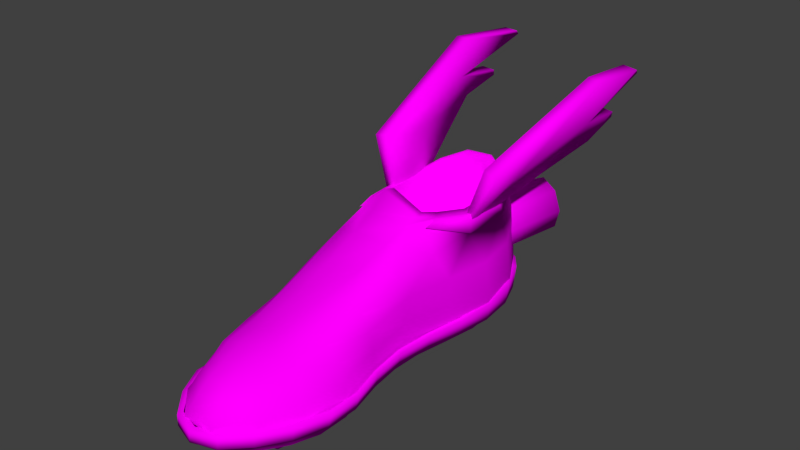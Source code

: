 # Source: Turbo.blend  (saved by Blender 2.71.0; exported with 4.5.12 LTS)
import bpy
from mathutils import Matrix  # noqa: F401  (used for matrix-valued properties, if any)

bpy.ops.wm.read_factory_settings(use_empty=True)
scene = bpy.context.scene
scene.name = 'Scene'

# ---- collections
col_collection_1 = bpy.data.collections.new('Collection 1'); scene.collection.children.link(col_collection_1)

# ---- images (referenced by path relative to the original .blend; pixels are not part of the script)
import os
ASSET_DIR = os.environ.get("B2B_ASSET_DIR", "")  # directory of the original .blend (textures are referenced by path, not embedded)
HERE = os.path.dirname(os.path.abspath(__file__))  # packed textures are extracted next to this script under _unpacked/

def load_image(name, relpath, width, height, colorspace="sRGB"):
    """Load a texture the original file referenced (path relative to the .blend, or extracted next to this script)."""
    p = next((c for c in (os.path.join(HERE, relpath), os.path.join(ASSET_DIR, relpath)) if relpath and os.path.exists(c)), "")
    if p:
        img = bpy.data.images.load(p, check_existing=True)
        img.name = name
    else:  # same state as the original file: an image datablock whose file is absent (Cycles renders it pink)
        img = bpy.data.images.new(name, width, height)
        img.source = "FILE"
        img.filepath = "//" + (relpath or name)
    img.colorspace_settings.name = colorspace
    return img
img_turbo_dm_jpg = load_image('Turbo_DM.jpg', 'Turbo_DM.jpg', 1024, 1024, 'sRGB')

# ---- materials (node trees are filled in below, after node groups)
mat_mat_turbo = bpy.data.materials.new('Mat_Turbo')
mat_mat_turbo.alpha_threshold = 0.0
mat_mat_turbo.roughness = 0.5
mat_mat_turbo.line_color = (0.0, 0.0, 0.0, 1.0)

# ---- material node trees
mat_mat_turbo.use_nodes = True; mat_mat_turbo.node_tree.nodes.clear()
_N = mat_mat_turbo.node_tree.nodes; _L = mat_mat_turbo.node_tree.links
n0 = _N.new('ShaderNodeOutputMaterial'); n0.name = 'Material Output'; n0.location = (300, 300)
n1 = _N.new('ShaderNodeBsdfDiffuse'); n1.name = 'Diffuse BSDF'; n1.location = (10, 300)
n2 = _N.new('ShaderNodeTexImage'); n2.name = 'Image Texture'; n2.location = (-180, 300)
n2.width = 140
n2.image = img_turbo_dm_jpg
_L.new(n1.outputs[0], n0.inputs[0])
_L.new(n2.outputs[0], n1.inputs[0])
n0.is_active_output = True

# ---- world
world_world = bpy.data.worlds.new('World'); scene.world = world_world
world_world.use_nodes = True; world_world.node_tree.nodes.clear()
_N = world_world.node_tree.nodes; _L = world_world.node_tree.links
n0 = _N.new('ShaderNodeOutputWorld'); n0.name = 'World Output'; n0.location = (300, 300)
n1 = _N.new('ShaderNodeBackground'); n1.name = 'Background'; n1.location = (10, 300)
n1.inputs[0].default_value = (0.05088, 0.05088, 0.05088, 1.0)
_L.new(n1.outputs[0], n0.inputs[0])
n0.is_active_output = True
world_world.color = (0.05088, 0.05088, 0.05088)
world_world.use_sun_shadow = False
world_world.sun_shadow_jitter_overblur = 0.0
world_world.cycles.sampling_method = 'MANUAL'
world_world.cycles.sample_map_resolution = 256
world_world.light_settings.ao_factor = 0.0
world_world.light_settings.distance = 23.7

# ---- meshes
me_plane_001 = bpy.data.meshes.new('Plane.001')
me_plane_001.from_pydata([(-1.841, 0.764, -0.7701), (-1.337, 0.7441, -0.5392), (-1.596, 1.686, -0.7001), (-1.342, 1.167, -0.5187), (-2.411, 2.133, -0.9647), (-1.798, 2.174, -0.8711), (-1.739, 1.153, -0.7474), (-1.34, 0.9553, -0.5289), (-2.023, 2.078, -0.9085), (-2.325, 2.948, -0.9088), (-2.282, 2.981, -0.9009), (-1.911, 2.609, -0.8658), (-1.969, 2.602, -0.8744), (-1.783, 0.7581, -0.9085), (-1.281, 0.7413, -0.6474), (-1.535, 1.675, -0.8363), (-1.277, 1.163, -0.6221), (-2.385, 2.134, -1.112), (-1.76, 2.171, -1.016), (-1.683, 1.145, -0.8863), (-1.28, 0.9522, -0.6354), (-1.989, 2.073, -1.054), (-2.302, 2.955, -1.057), (-2.26, 2.989, -1.049), (-1.889, 2.616, -1.014), (-1.947, 2.61, -1.023), (-2.11, 0.6497, 0.4214), (-1.474, 0.672, 0.3114), (-1.825, 1.562, 0.377), (-1.467, 0.8766, 0.2972), (-2.657, 2.04, 0.4859), (-2.037, 2.06, 0.5003), (-1.992, 1.034, 0.4091), (-1.47, 0.7743, 0.3043), (-2.268, 1.972, 0.4996), (-2.535, 2.85, 0.4298), (-2.49, 2.882, 0.4289), (-2.132, 2.497, 0.4666), (-2.19, 2.493, 0.4652), (-2.077, 0.6456, 0.5678), (-1.456, 0.6712, 0.3679), (-1.788, 1.552, 0.522), (-1.445, 0.8751, 0.3521), (-2.658, 2.044, 0.6359), (-2.025, 2.06, 0.6498), (-1.962, 1.028, 0.5558), (-1.451, 0.7732, 0.3602), (-2.259, 1.97, 0.6493), (-2.538, 2.861, 0.5793), (-2.493, 2.893, 0.5784), (-2.136, 2.508, 0.6162), (-2.195, 2.503, 0.6148), (-1.406, 2.09, 0.2777), (-1.327, 1.423, 0.1179), (-1.357, 2.052, 0.4591), (-1.278, 1.385, 0.2994), (-1.171, 2.047, 0.5719), (-1.092, 1.38, 0.4121), (-0.9564, 2.078, 0.55), (-0.8777, 1.411, 0.3902), (-0.8393, 2.126, 0.4062), (-0.7606, 1.459, 0.2464), (-0.8881, 2.164, 0.2247), (-0.8094, 1.496, 0.06497), (-1.074, 2.169, 0.1119), (-0.9955, 1.501, -0.04781), (-1.289, 2.138, 0.1339), (-1.21, 1.471, -0.02587), (-1.305, 2.097, 0.3006), (-1.273, 2.072, 0.4173), (-1.154, 2.069, 0.4898), (-1.016, 2.089, 0.4757), (-0.9404, 2.12, 0.3832), (-0.9718, 2.144, 0.2666), (-1.091, 2.147, 0.1941), (-1.229, 2.128, 0.2082), (-1.267, 1.84, 0.2407), (-1.239, 1.829, 0.3603), (-1.128, 1.86, 0.4399), (-0.9985, 1.913, 0.4328), (-0.9268, 1.958, 0.3433), (-0.9546, 1.968, 0.2238), (-1.066, 1.938, 0.1442), (-1.195, 1.885, 0.1512), (-1.097, 1.899, 0.292), (-1.276, 2.097, -0.3667), (-1.249, 1.413, -0.27), (-1.228, 2.125, -0.1834), (-1.201, 1.441, -0.08672), (-1.041, 2.147, -0.074), (-1.014, 1.464, 0.02267), (-0.8254, 2.152, -0.1026), (-0.7982, 1.469, -0.005926), (-0.7071, 2.136, -0.2524), (-0.6799, 1.452, -0.1558), (-0.7555, 2.108, -0.4357), (-0.7283, 1.424, -0.3391), (-0.9423, 2.085, -0.5451), (-0.9151, 1.401, -0.4484), (-1.158, 2.08, -0.5165), (-1.131, 1.397, -0.4198), (-1.175, 2.104, -0.3463), (-1.144, 2.122, -0.2285), (-1.024, 2.136, -0.1581), (-0.8848, 2.139, -0.1765), (-0.8088, 2.129, -0.2728), (-0.8399, 2.111, -0.3907), (-0.96, 2.096, -0.461), (-1.099, 2.093, -0.4426), (-1.157, 1.841, -0.3075), (-1.128, 1.873, -0.1921), (-1.014, 1.922, -0.1276), (-0.8812, 1.959, -0.1518), (-0.8077, 1.963, -0.2505), (-0.8363, 1.931, -0.3659), (-0.9503, 1.882, -0.4304), (-1.083, 1.844, -0.4062), (-0.9821, 1.902, -0.279), (-0.1476, 0.1148, 0.08966), (-0.1867, 0.1264, 0.2849), (0.03978, -1.676, -0.462), (0.04037, -1.506, -0.5031), (0.01755, -1.571, -0.3394), (0.02195, -1.773, -0.3297), (0.005483, -0.3334, -0.4375), (-0.03402, -0.3116, -0.2993), (-0.007545, -0.6653, -0.2917), (0.02879, -0.6734, -0.4344), (-0.06252, -1.607, 0.1074), (-0.09594, -1.557, 0.2942), (-0.08663, -1.713, 0.2423), (-0.05708, -1.806, 0.09776), (-0.1594, 0.8433, 0.1418), (-0.1588, 1.157, 0.1478), (-0.2035, 1.157, 0.3686), (-0.2053, 0.848, 0.3704), (-0.05509, 1.451, -0.3941), (-0.05105, 1.356, -0.42), (-0.07158, 1.512, -0.2721), (-0.07372, 1.384, -0.281), (-0.09496, -0.6393, 0.1118), (-0.134, -0.6205, 0.3066), (-0.1146, -0.9691, 0.3507), (-0.07433, -0.9972, 0.1305), (-0.104, 0.0999, -0.124), (-0.1797, 1.495, 0.2989), (-0.1423, 1.543, 0.1412), (-0.1002, 1.551, -0.07563), (-0.0336, 0.8034, -0.4777), (-0.03083, 0.4515, -0.4763), (0.04464, -1.256, -0.5002), (-0.05159, -0.6523, -0.1018), (-0.02777, -1.006, -0.1028), (-0.1242, -0.2654, 0.08778), (-0.1616, -0.2505, 0.2742), (0.04281, -0.9698, -0.4633), (-0.02288, -1.332, -0.1147), (-0.08204, -0.2823, -0.1168), (-0.106, 1.413, -0.08071), (-0.05928, 0.08411, -0.3135), (-0.02125, 0.06813, -0.4567), (-0.01646, -1.836, -0.1185), (0.01296, -0.9922, -0.3097), (0.01608, -1.3, -0.3344), (-0.06912, -1.326, 0.1258), (-0.106, -1.289, 0.3453), (-0.02075, -1.62, -0.1214), (-0.1503, 1.412, 0.1419), (-0.1906, 1.4, 0.3325), (-0.06734, 0.8172, -0.3166), (-0.0408, 1.115, -0.4596), (-0.07058, 1.132, -0.3007), (-0.1104, 0.8331, -0.1024), (-0.111, 1.15, -0.09065), (-0.2013, 0.4979, 0.3306), (-0.1583, 0.4896, 0.116), (-0.1115, 0.4761, -0.1166), (-0.06643, 0.4632, -0.3202), (-0.3545, -0.5936, 0.5493), (-0.3481, -0.9386, 0.623), (-0.3542, -0.2227, 0.5081), (-0.3615, 0.1617, 0.5383), (-0.3797, 0.5466, 0.6141), (-0.4052, 0.9163, 0.6682), (-0.4255, 1.256, 0.6445), (-0.4113, 1.55, 0.5328), (-0.3769, 1.71, 0.4101), (-0.298, 1.872, 0.1654), (-0.2507, 1.913, -0.1023), (-0.2708, 1.643, -0.5421), (-0.2509, 1.829, -0.3484), (-0.2643, 1.475, -0.6331), (-0.1447, 0.844, -0.7377), (-0.2153, 1.18, -0.7118), (-0.08365, 0.4882, -0.7295), (-0.04935, 0.06772, -0.7054), (-0.002959, -0.7079, -0.6678), (-0.009641, -0.371, -0.6741), (-0.01154, -0.9796, -0.7053), (-0.0175, -1.251, -0.7451), (-0.06114, -1.796, -0.6089), (-0.0367, -1.513, -0.7388), (-0.09522, -2.035, -0.4046), (-0.1574, -2.132, -0.1476), (-0.2224, -2.057, 0.1119), (-0.2761, -1.848, 0.33), (-0.3063, -1.579, 0.498), (-0.3336, -1.267, 0.6116), (-0.5187, -0.9177, 0.5883), (-0.5366, -0.596, 0.5184), (-0.4919, -1.226, 0.5709), (-0.4124, -1.787, 0.2713), (-0.4512, -1.524, 0.446), (-0.3577, -1.989, 0.06974), (-0.2942, -2.07, -0.1605), (-0.2034, -1.755, -0.5971), (-0.236, -1.988, -0.3948), (-0.179, -1.475, -0.7379), (-0.1569, -1.238, -0.7616), (-0.1468, -0.7579, -0.713), (-0.1485, -1.009, -0.7375), (-0.1506, -0.4381, -0.7211), (-0.1775, -0.01611, -0.7438), (-0.3328, 0.7457, -0.7596), (-0.225, 0.3873, -0.7584), (-0.4481, 1.086, -0.7279), (-0.5103, 1.393, -0.6447), (-0.5211, 1.579, -0.5546), (-0.5084, 1.792, -0.3638), (-0.518, 1.908, -0.1222), (-0.6564, 1.652, 0.3673), (-0.5709, 1.844, 0.1318), (-0.6903, 1.48, 0.4925), (-0.6577, 0.8471, 0.652), (-0.6959, 1.178, 0.6148), (-0.6124, 0.4922, 0.6061), (-0.5746, 0.1225, 0.5264), (-0.5497, -0.2454, 0.4855), (-0.2446, 0.1322, 0.4553), (-0.2252, -0.241, 0.4333), (-0.2073, -0.6042, 0.4722), (-0.1927, -0.9419, 0.5364), (-0.1806, -1.255, 0.527), (-0.139, -1.738, 0.299), (-0.1627, -1.521, 0.4362), (-0.1037, -1.946, 0.1074), (-0.05917, -2.017, -0.1228), (-0.008878, -1.923, -0.3485), (0.02318, -1.725, -0.5241), (0.03848, -1.482, -0.6337), (0.0462, -1.226, -0.6364), (0.03929, -0.6827, -0.5588), (0.04454, -0.9549, -0.5945), (0.02305, -0.3533, -0.5606), (-0.006752, 0.05329, -0.5851), (-0.03502, 0.7931, -0.6206), (-0.02094, 0.4444, -0.6134), (-0.05716, 1.109, -0.5958), (-0.08054, 1.375, -0.5293), (-0.09451, 1.516, -0.4548), (-0.1128, 1.666, -0.2929), (-0.1388, 1.733, -0.0794), (-0.1776, 1.703, 0.1582), (-0.2255, 1.57, 0.3735), (-0.2483, 1.433, 0.4755), (-0.2682, 0.8529, 0.5746), (-0.2682, 1.168, 0.5621), (-0.2599, 0.5021, 0.5216), (-0.3378, -0.9537, 0.5247), (-0.345, -0.614, 0.4563), (-0.3449, -0.2447, 0.4182), (-0.348, 0.1363, 0.4445), (-0.3563, 0.5131, 0.5146), (-0.3679, 0.8684, 0.5681), (-0.3751, 1.187, 0.5559), (-0.3593, 1.456, 0.4628), (-0.3311, 1.597, 0.3575), (-0.2677, 1.734, 0.1413), (-0.2279, 1.767, -0.09673), (-0.226, 1.698, -0.3153), (-0.2396, 1.542, -0.4857), (-0.234, 1.395, -0.5636), (-0.1959, 1.125, -0.6308), (-0.1456, 0.8043, -0.654), (-0.1031, 0.4545, -0.6468), (-0.0765, 0.0494, -0.6242), (-0.04669, -0.3757, -0.5929), (-0.04592, -0.7141, -0.5861), (-0.05078, -0.9864, -0.6241), (-0.04891, -1.255, -0.666), (-0.05978, -1.505, -0.6647), (-0.08122, -1.768, -0.5512), (-0.1123, -2.005, -0.3724), (-0.1679, -2.106, -0.1463), (-0.224, -2.029, 0.08252), (-0.2708, -1.815, 0.2733), (-0.2968, -1.562, 0.4171), (-0.3228, -1.271, 0.5155), (-0.5157, -0.9361, 0.6293), (-0.5321, -0.6057, 0.5576), (-0.4903, -1.255, 0.6105), (-0.4102, -1.839, 0.2985), (-0.4505, -1.566, 0.4807), (-0.3518, -2.049, 0.08473), (-0.2836, -2.133, -0.1622), (-0.1902, -1.802, -0.6269), (-0.222, -2.046, -0.4135), (-0.1647, -1.509, -0.7722), (-0.1411, -1.262, -0.7964), (-0.1276, -0.7697, -0.746), (-0.1309, -1.025, -0.7718), (-0.1322, -0.4446, -0.7527), (-0.1624, -0.01236, -0.7755), (-0.3173, 0.7663, -0.7942), (-0.2114, 0.3985, -0.7916), (-0.4341, 1.115, -0.7625), (-0.5078, 1.625, -0.5812), (-0.4976, 1.432, -0.6757), (-0.4923, 1.846, -0.3796), (-0.5009, 1.964, -0.1231), (-0.6479, 1.702, 0.3951), (-0.5567, 1.901, 0.1458), (-0.6841, 1.524, 0.5259), (-0.6504, 0.8669, 0.6918), (-0.6902, 1.21, 0.6528), (-0.6039, 0.501, 0.6448), (-0.5666, 0.1236, 0.5639), (-0.5433, -0.2497, 0.5231), (-0.6888, -1.122, -0.5263), (-0.7597, -1.205, -0.3593), (-0.9241, -0.7073, -0.3676), (-0.8155, -0.6668, -0.5755), (-1.092, -0.3767, -0.3693), (-0.9737, -0.3137, -0.5935), (-1.304, -0.06848, -0.3549), (-1.169, 0.05152, -0.5989), (-1.466, 0.1303, -0.3379), (-1.303, 0.3206, -0.5932), (-1.645, 0.275, -0.3456), (-1.375, 0.4494, -0.5834), (-1.492, 1.626, -0.3383), (-1.341, 1.442, -0.554), (-1.475, 1.107, 0.459), (-1.549, 1.448, 0.2797), (-1.196, 0.565, -0.6945), (-1.459, 0.5967, 0.4567), (-1.213, 1.096, -0.6799), (-1.574, 0.1814, 0.2391), (-1.37, 0.4266, -0.6014), (-1.596, 0.6654, 0.3746), (-1.296, 0.2924, -0.6117), (-1.634, 0.2892, 0.2504), (-0.832, -1.18, -0.1382), (-1.053, -0.7353, -0.05629), (-1.212, -0.3743, -0.005859), (-1.415, -0.1044, 0.04791), (-1.568, 0.05965, 0.1059), (-1.639, 0.166, 0.1407), (-0.7968, 0.3669, 0.5514), (-1.105, 0.3206, 0.5091), (-1.032, -0.1439, 0.3954), (-0.751, -0.1229, 0.4217), (-0.4938, 0.2738, -0.7667), (-0.4181, -0.2078, -0.7291), (-0.6856, -0.2329, -0.7094), (-0.8101, 0.2311, -0.7446), (-0.5588, -1.911, -0.04686), (-0.4562, -1.992, -0.01961), (-0.5313, -1.746, 0.2405), (-0.6213, -1.679, 0.1715), (-0.5667, -1.408, 0.4177), (-0.6733, -1.363, 0.3175), (-0.7854, -1.4, -0.1515), (-0.7104, -1.609, -0.1419), (-0.7365, -1.532, 0.003508), (-0.794, -1.331, 0.04068), (-0.5342, -1.368, -0.6177), (-0.5336, -1.661, -0.4812), (-0.6097, -1.588, -0.4451), (-0.6407, -1.402, -0.509), (-1.446, -0.02651, 0.1805), (-1.261, -0.3295, 0.1325), (-1.235, -0.224, 0.3149), (-1.37, 0.1789, 0.3843), (-0.6436, -1.784, -0.09309), (-0.6889, -1.601, 0.0852), (-0.7514, -1.327, 0.1936), (-0.3817, -1.344, -0.6953), (-0.416, -1.719, -0.5299), (-0.5828, -1.82, -0.2972), (-0.4753, -1.935, -0.2948), (-0.6601, -1.637, -0.3159), (-0.7212, -1.442, -0.3489), (-1.224, 1.092, -0.6587), (-0.9176, 1.153, -0.7227), (-0.8641, 0.7035, -0.7579), (-1.207, 0.5823, -0.6728), (-1.122, 1.755, -0.3391), (-1.008, 1.518, -0.587), (-1.347, 1.424, -0.5379), (-1.492, 1.601, -0.3308), (-1.192, 1.538, 0.3385), (-1.197, 1.783, -0.01058), (-1.577, 1.613, -0.03969), (-1.547, 1.43, 0.2625), (-1.475, 1.103, 0.4346), (-1.459, 0.6127, 0.4325), (-1.13, 0.7635, 0.5906), (-1.158, 1.172, 0.5381), (-0.7382, -0.676, -0.6315), (-0.8932, -0.2799, -0.6681), (-0.5529, -0.657, -0.6589), (-0.2271, -1.334, -0.7405), (-0.2865, -1.736, -0.5761), (-0.3635, -1.992, -0.307), (-0.6239, 1.187, -0.7187), (-0.549, 0.747, -0.7703), (-0.7613, 1.83, -0.317), (-0.6933, 1.573, -0.5726), (-0.8678, 1.628, 0.3639), (-0.823, 1.871, 0.01635), (-0.8696, 1.249, 0.5795), (-0.8935, -0.5969, 0.3866), (-0.6802, -0.5906, 0.4468), (-0.3273, -0.6505, -0.6764), (-0.2546, -0.9871, -0.7221), (-0.445, -1.004, -0.6922), (-1.044, -0.6354, 0.2833), (-1.077, -0.6875, 0.09789), (-1.067, 0.139, -0.6841), (-1.571, 0.214, 0.2235), (-0.4569, -1.058, 0.6098), (-0.4521, -0.6114, 0.5308), (-0.4044, -1.807, 0.3147), (-0.4323, -1.458, 0.5127), (-0.3238, -2.059, 0.0108), (-0.1565, -1.754, -0.6342), (-0.2302, -2.028, -0.3376), (-0.1036, -1.371, -0.7201), (-0.08439, -1.014, -0.7283), (-0.111, -0.6547, -0.695), (-0.1536, -0.1998, -0.7297), (-0.2838, 0.7699, -0.7685), (-0.2014, 0.2937, -0.7731), (-0.4366, 1.587, -0.565), (-0.3801, 1.204, -0.7124), (-0.4654, 1.829, -0.3059), (-0.5139, 1.872, 0.04273), (-0.5938, 1.669, 0.4007), (-0.6197, 1.299, 0.6168), (-0.5591, 0.8619, 0.6725), (-0.4612, -0.1303, 0.4747), (-0.499, 0.3769, 0.5913), (-1.592, 0.6787, 0.3537), (-1.628, 0.3175, 0.2344), (-1.353, 0.6882, -0.6158), (-1.369, 1.059, -0.6106), (-1.493, 1.353, -0.504), (-1.63, 1.501, -0.3164), (-1.704, 1.502, -0.05034), (-1.682, 1.356, 0.213), (-1.614, 1.063, 0.3591), (-0.5976, 0.3744, 0.5792), (-0.6607, 0.8538, 0.673), (-0.8331, 0.8301, 0.645), (-0.5534, -0.1284, 0.4577), (-0.5248, -0.6039, 0.5007), (-0.517, -1.045, 0.5805), (-0.6289, -1.024, 0.5164), (-0.4879, -1.441, 0.4806), (-0.3837, -2.044, -0.002483), (-0.4598, -1.785, 0.2813), (-0.2875, -2.024, -0.3296), (-0.1399, -1.352, -0.7676), (-0.2067, -1.746, -0.6151), (-0.1808, -0.6529, -0.6909), (-0.1398, -0.9986, -0.7458), (-0.2363, -0.2031, -0.7342), (-0.2905, 0.2856, -0.7783), (-0.4667, 1.197, -0.7137), (-0.3698, 0.7584, -0.7668), (-0.5658, 1.851, -0.3102), (-0.528, 1.592, -0.5682), (-0.6982, 1.668, 0.3811), (-0.6201, 1.893, 0.03284), (-0.7189, 1.29, 0.6031), (-0.6179, -1.04, -0.6414), (-0.7715, -1.007, 0.3993), (-0.8705, -1.009, 0.2563), (-0.9067, -1.045, 0.07503), (-1.581, 1.639, -0.0351), (-1.348, 0.6753, -0.6352), (-1.364, 1.061, -0.6298), (-1.494, 1.368, -0.5188), (-1.636, 1.522, -0.3233), (-1.713, 1.523, -0.04619), (-1.691, 1.371, 0.2281), (-1.62, 1.066, 0.3803), (-1.631, 0.374, -0.3119), (-1.406, 0.5193, -0.5099), (-1.626, 0.2833, 0.09314), (-1.586, 0.7102, 0.2705), (-1.617, 0.4094, 0.1712), (-1.388, 0.7181, -0.5369), (-1.401, 1.027, -0.5326), (-1.505, 1.272, -0.4438), (-1.618, 1.395, -0.2875), (-1.68, 1.396, -0.06596), (-1.662, 1.274, 0.1534), (-1.605, 1.031, 0.275), (-0.573, 0.374, -0.09953), (-0.526, 0.5193, -0.3334), (-0.6509, 0.2833, 0.2888), (-0.6836, 0.7102, 0.4517), (-0.6656, 0.4094, 0.362), (-0.5201, 0.7181, -0.3628), (-0.5215, 1.027, -0.3561), (-0.5426, 1.272, -0.2508), (-0.5772, 1.395, -0.07862), (-0.6223, 1.396, 0.1463), (-0.6639, 1.274, 0.3536), (-0.6852, 1.031, 0.4597), (0.158, -1.45, -0.4303), (0.1482, -1.478, -0.3603), (0.1316, -0.7569, -0.3144), (0.1471, -0.7603, -0.3754), (0.0493, -1.514, 0.1956), (0.03501, -1.493, 0.2755), (-0.04806, 0.7439, 0.2227), (-0.04478, 1.228, 0.2299), (-0.06388, 1.228, 0.3242), (-0.06767, 0.7459, 0.3204), (0.06814, 1.293, -0.3639), (0.05845, 1.305, -0.3044), (0.02335, -0.735, 0.2014), (0.006642, -0.727, 0.2846), (0.01494, -0.876, 0.3035), (0.03217, -0.888, 0.2094), (0.08103, 0.7063, -0.4071), (0.08222, 0.5559, -0.4064), (0.1598, -1.343, -0.4291), (0.1531, -0.887, -0.3878), (0.1403, -0.8966, -0.3221), (0.1476, -1.362, -0.3582), (0.04647, -1.394, 0.2035), (0.03072, -1.378, 0.2973), (-0.04116, 1.337, 0.2273), (-0.05837, 1.332, 0.3088), (0.06661, 0.7122, -0.3382), (0.07253, 1.19, -0.3808), (0.0598, 1.197, -0.3129), (-0.06597, 0.5963, 0.3034), (-0.04756, 0.5927, 0.2116), (0.067, 0.5609, -0.3397)], [], [(6, 7, 3, 2), (6, 2, 5, 8), (0, 1, 7, 6), (0, 6, 8, 4), (4, 8, 10, 9), (8, 5, 11, 12), (15, 16, 20, 19), (21, 18, 15, 19), (19, 20, 14, 13), (17, 21, 19, 13), (22, 23, 21, 17), (25, 24, 18, 21), (1, 0, 13, 14), (3, 7, 20, 16), (2, 3, 16, 15), (0, 4, 17, 13), (5, 2, 15, 18), (7, 1, 14, 20), (9, 10, 23, 22), (4, 9, 22, 17), (10, 8, 21, 23), (12, 11, 24, 25), (8, 12, 25, 21), (11, 5, 18, 24), (32, 28, 29, 33), (32, 34, 31, 28), (26, 32, 33, 27), (26, 30, 34, 32), (30, 35, 36, 34), (34, 38, 37, 31), (41, 45, 46, 42), (47, 45, 41, 44), (45, 39, 40, 46), (43, 39, 45, 47), (48, 43, 47, 49), (51, 47, 44, 50), (27, 40, 39, 26), (29, 42, 46, 33), (28, 41, 42, 29), (26, 39, 43, 30), (31, 44, 41, 28), (33, 46, 40, 27), (35, 48, 49, 36), (30, 43, 48, 35), (36, 49, 47, 34), (38, 51, 50, 37), (34, 47, 51, 38), (37, 50, 44, 31), (52, 53, 55, 54), (54, 55, 57, 56), (56, 57, 59, 58), (58, 59, 61, 60), (60, 61, 63, 62), (62, 63, 65, 64), (66, 67, 53, 52), (64, 65, 67, 66), (66, 52, 68, 75), (64, 66, 75, 74), (62, 64, 74, 73), (60, 62, 73, 72), (58, 60, 72, 71), (56, 58, 71, 70), (54, 56, 70, 69), (52, 54, 69, 68), (75, 68, 76, 83), (74, 75, 83, 82), (73, 74, 82, 81), (72, 73, 81, 80), (71, 72, 80, 79), (70, 71, 79, 78), (69, 70, 78, 77), (68, 69, 77, 76), (83, 76, 84), (82, 83, 84), (81, 82, 84), (80, 81, 84), (79, 80, 84), (78, 79, 84), (77, 78, 84), (76, 77, 84), (85, 86, 88, 87), (87, 88, 90, 89), (89, 90, 92, 91), (91, 92, 94, 93), (93, 94, 96, 95), (95, 96, 98, 97), (99, 100, 86, 85), (97, 98, 100, 99), (99, 85, 101, 108), (97, 99, 108, 107), (95, 97, 107, 106), (93, 95, 106, 105), (91, 93, 105, 104), (89, 91, 104, 103), (87, 89, 103, 102), (85, 87, 102, 101), (108, 101, 109, 116), (107, 108, 116, 115), (106, 107, 115, 114), (105, 106, 114, 113), (104, 105, 113, 112), (103, 104, 112, 111), (102, 103, 111, 110), (101, 102, 110, 109), (116, 109, 117), (115, 116, 117), (114, 115, 117), (113, 114, 117), (112, 113, 117), (111, 112, 117), (110, 111, 117), (109, 110, 117), (277, 276, 263, 262), (241, 242, 165, 142), (168, 264, 266, 134), (143, 140, 534, 537), (279, 280, 189, 190), (175, 174, 119, 118), (305, 215, 217, 307), (230, 320, 321, 231), (173, 133, 132, 172), (286, 285, 254, 253), (253, 251, 287, 286), (317, 191, 193, 315), (177, 176, 144, 159), (293, 294, 204, 203), (257, 258, 137, 170), (135, 134, 266, 265), (129, 128, 526, 527), (312, 195, 197, 311), (176, 172, 132, 175), (135, 132, 133, 134), (233, 323, 324, 234), (131, 128, 129, 130), (147, 261, 262, 146), (322, 232, 234, 324), (160, 254, 256, 149), (171, 169, 148, 170), (161, 166, 128, 131), (179, 298, 300, 207), (273, 265, 266, 274), (283, 192, 193, 282), (135, 174, 551, 531), (168, 145, 263, 264), (263, 145, 146, 262), (138, 136, 259, 260), (192, 313, 315, 193), (309, 311, 197, 196), (326, 327, 180, 181), (163, 156, 166, 122), (203, 304, 306, 202), (314, 194, 195, 312), (140, 141, 535, 534), (164, 143, 142, 165), (242, 244, 129, 165), (279, 278, 261, 260), (252, 251, 127, 155), (239, 240, 141, 154), (292, 202, 200, 291), (186, 276, 277, 187), (323, 233, 235, 325), (178, 299, 298, 179), (183, 323, 325, 182), (240, 269, 268, 241), (291, 290, 249, 248), (193, 191, 281, 282), (255, 283, 282, 257), (145, 168, 167, 146), (153, 157, 144, 118), (172, 176, 177, 169), (188, 319, 321, 187), (158, 173, 171, 139), (247, 248, 120, 123), (170, 148, 255, 257), (149, 177, 159, 160), (159, 144, 157, 125), (306, 216, 215, 305), (220, 310, 308, 218), (155, 162, 163, 150), (122, 123, 120, 121), (161, 123, 122, 166), (278, 188, 187, 277), (249, 250, 150, 121), (204, 303, 304, 203), (127, 124, 125, 126), (299, 178, 180, 327), (272, 273, 183, 182), (293, 292, 247, 246), (200, 305, 307, 201), (123, 161, 246, 247), (267, 238, 119, 174), (119, 154, 153, 118), (149, 148, 538, 539), (205, 301, 303, 204), (320, 230, 232, 322), (213, 303, 301, 211), (287, 251, 252, 288), (263, 276, 275, 264), (320, 322, 185, 186), (288, 289, 199, 198), (138, 260, 261, 147), (255, 148, 149, 256), (242, 241, 268, 297), (238, 271, 270, 239), (253, 254, 160, 124), (319, 229, 231, 321), (240, 239, 270, 269), (191, 189, 280, 281), (222, 224, 314, 312), (285, 284, 256, 254), (249, 121, 120, 248), (220, 219, 309, 310), (228, 318, 316, 227), (137, 136, 138, 139), (293, 246, 245, 294), (178, 179, 268, 269), (287, 288, 198, 196), (243, 295, 294, 245), (210, 212, 302, 300), (218, 308, 307, 217), (201, 199, 289, 290), (267, 174, 135, 265), (247, 292, 291, 248), (244, 243, 130, 129), (161, 131, 245, 246), (137, 139, 533, 532), (191, 317, 316, 189), (183, 273, 274, 184), (313, 223, 225, 315), (281, 258, 257, 282), (185, 184, 274, 275), (320, 186, 187, 321), (167, 158, 147, 146), (223, 313, 314, 224), (300, 298, 208, 210), (172, 169, 171, 173), (195, 194, 284, 285), (131, 130, 243, 245), (244, 242, 297, 296), (190, 188, 278, 279), (160, 159, 125, 124), (283, 255, 256, 284), (147, 158, 139, 138), (252, 250, 289, 288), (202, 306, 305, 200), (179, 207, 297, 268), (142, 141, 240, 241), (157, 151, 126, 125), (176, 175, 118, 144), (253, 124, 127, 251), (295, 296, 206, 205), (212, 211, 301, 302), (298, 299, 209, 208), (197, 286, 287, 196), (304, 214, 216, 306), (278, 277, 262, 261), (294, 295, 205, 204), (259, 258, 281, 280), (140, 153, 154, 141), (264, 275, 274, 266), (307, 308, 199, 201), (143, 152, 151, 140), (225, 226, 317, 315), (269, 270, 180, 178), (250, 252, 155, 150), (221, 222, 312, 311), (295, 243, 244, 296), (229, 319, 318, 228), (318, 190, 189, 316), (186, 185, 275, 276), (291, 200, 201, 290), (156, 152, 143, 164), (173, 158, 167, 133), (128, 164, 544, 526), (313, 192, 194, 314), (235, 236, 326, 325), (213, 214, 304, 303), (297, 207, 206, 296), (151, 157, 153, 140), (310, 309, 196, 198), (327, 326, 236, 237), (152, 156, 163, 162), (267, 265, 273, 272), (317, 226, 227, 316), (308, 310, 198, 199), (151, 152, 162, 126), (326, 181, 182, 325), (279, 260, 259, 280), (206, 302, 301, 205), (137, 258, 259, 136), (219, 221, 311, 309), (185, 322, 324, 184), (207, 300, 302, 206), (122, 121, 522, 523), (290, 289, 250, 249), (271, 181, 180, 270), (154, 119, 238, 239), (319, 188, 190, 318), (166, 156, 164, 128), (293, 203, 202, 292), (327, 237, 209, 299), (194, 192, 283, 284), (238, 267, 272, 271), (285, 286, 197, 195), (271, 272, 182, 181), (323, 183, 184, 324), (328, 329, 330, 331), (331, 330, 332, 333), (332, 334, 335, 333), (334, 336, 337, 335), (337, 336, 338, 339), (459, 460, 496, 495), (393, 396, 344, 346), (339, 455, 491, 348), (396, 337, 350, 344), (495, 496, 343, 490), (349, 351, 347, 345), (336, 356, 357, 338), (356, 336, 334, 355), (353, 330, 329, 352), (355, 334, 332, 354), (348, 491, 344, 350), (490, 340, 494, 495), (342, 497, 349, 345), (340, 341, 493, 494), (346, 344, 491, 492), (358, 359, 360, 361), (362, 363, 364, 365), (366, 367, 368, 369), (370, 371, 369, 368), (372, 373, 374, 375), (376, 377, 378, 379), (380, 381, 382, 383), (384, 385, 374, 373), (386, 375, 374, 385), (387, 388, 377, 376), (389, 377, 388, 390), (391, 373, 372, 392), (389, 384, 373, 391), (393, 394, 395, 396), (397, 398, 399, 400), (401, 402, 403, 404), (405, 406, 407, 408), (383, 382, 360, 359), (409, 410, 364, 411), (384, 366, 369, 385), (371, 386, 385, 369), (412, 413, 388, 387), (414, 367, 366, 390), (415, 416, 395, 394), (417, 418, 398, 397), (402, 401, 419, 420), (421, 419, 401, 408), (422, 423, 361, 360), (424, 425, 426, 411), (427, 382, 381, 428), (427, 422, 360, 382), (396, 395, 365, 429), (380, 430, 356, 355), (335, 429, 410, 333), (341, 346, 492, 493), (430, 406, 345, 347), (456, 457, 493, 492), (405, 404, 343, 342), (337, 339, 348, 350), (457, 458, 494, 493), (354, 332, 330, 353), (464, 358, 462, 463), (465, 361, 423, 466), (467, 468, 370, 469), (470, 471, 368, 367), (472, 470, 367, 414), (473, 474, 413, 412), (475, 476, 425, 424), (477, 363, 362, 478), (479, 480, 416, 415), (481, 482, 418, 417), (483, 484, 420, 419), (485, 483, 419, 421), (486, 409, 411, 426), (423, 422, 487, 468), (363, 424, 411, 364), (488, 427, 428, 489), (422, 427, 488, 487), (328, 331, 409, 486), (466, 423, 468, 467), (477, 475, 424, 363), (384, 389, 390, 366), (352, 372, 375, 489), (377, 389, 391, 378), (402, 397, 400, 403), (414, 390, 388, 413), (420, 417, 397, 402), (460, 461, 497, 496), (472, 414, 413, 474), (481, 417, 420, 484), (371, 370, 468, 487), (489, 428, 353, 352), (428, 381, 354, 353), (375, 386, 488, 489), (426, 387, 376, 486), (454, 357, 356, 430), (386, 371, 487, 488), (425, 412, 387, 426), (469, 370, 368, 471), (473, 412, 425, 476), (392, 379, 378, 391), (394, 393, 399, 398), (404, 405, 408, 401), (418, 415, 394, 398), (421, 408, 407, 464), (404, 403, 490, 343), (461, 453, 349, 497), (479, 415, 418, 482), (485, 421, 464, 463), (359, 358, 464, 407), (416, 362, 365, 395), (430, 380, 383, 406), (406, 383, 359, 407), (429, 365, 364, 410), (381, 380, 355, 354), (358, 361, 465, 462), (478, 362, 416, 480), (431, 432, 466, 467), (434, 431, 467, 469), (433, 434, 469, 471), (435, 433, 471, 470), (437, 435, 470, 472), (436, 437, 472, 474), (438, 436, 474, 473), (439, 438, 473, 476), (440, 439, 476, 475), (441, 440, 475, 477), (443, 441, 477, 478), (442, 443, 478, 480), (445, 442, 480, 479), (444, 445, 479, 482), (446, 444, 482, 481), (447, 446, 481, 484), (448, 447, 484, 483), (449, 448, 483, 485), (450, 449, 485, 463), (452, 450, 463, 462), (451, 452, 462, 465), (432, 451, 465, 466), (399, 393, 346, 341), (409, 331, 333, 410), (429, 335, 337, 396), (486, 376, 379, 328), (379, 392, 329, 328), (329, 392, 372, 352), (343, 496, 497, 342), (454, 430, 347, 351), (406, 405, 342, 345), (403, 400, 340, 490), (458, 459, 495, 494), (400, 399, 341, 340), (453, 454, 351, 349), (455, 456, 492, 491), (338, 357, 500, 498), (455, 339, 499, 503), (458, 457, 505, 506), (459, 458, 506, 507), (460, 459, 507, 508), (453, 461, 509, 501), (461, 460, 508, 509), (357, 454, 502, 500), (457, 456, 504, 505), (456, 455, 503, 504), (454, 453, 501, 502), (339, 338, 498, 499), (498, 500, 512, 510), (503, 499, 511, 515), (506, 505, 517, 518), (507, 506, 518, 519), (508, 507, 519, 520), (501, 509, 521, 513), (509, 508, 520, 521), (500, 502, 514, 512), (505, 504, 516, 517), (504, 503, 515, 516), (502, 501, 513, 514), (499, 498, 510, 511), (545, 527, 526, 544), (543, 523, 522, 540), (548, 553, 539, 538), (531, 551, 552, 528), (546, 547, 530, 529), (533, 550, 549, 532), (524, 542, 541, 525), (534, 535, 536, 537), (139, 171, 550, 533), (175, 132, 528, 552), (165, 129, 527, 545), (148, 169, 548, 538), (141, 142, 536, 535), (150, 163, 543, 540), (155, 127, 525, 541), (171, 170, 549, 550), (163, 122, 523, 543), (168, 134, 530, 547), (169, 177, 553, 548), (127, 126, 524, 525), (170, 137, 532, 549), (164, 165, 545, 544), (134, 133, 529, 530), (142, 143, 537, 536), (162, 155, 541, 542), (167, 168, 547, 546), (132, 135, 531, 528), (133, 167, 546, 529), (177, 149, 539, 553), (174, 175, 552, 551), (121, 150, 540, 522), (126, 162, 542, 524)])
me_plane_001.polygons.foreach_set('use_smooth', [True] * 515)
_uv = me_plane_001.uv_layers.new(name='UVMap')
_uv.uv.foreach_set('vector', [0.1057, 0.07927, 0.06359, 0.04232, 0.08495, 0.03181, 0.153, 0.0383, 0.1057, 0.07927, 0.153, 0.0383, 0.2155, 0.03991, 0.2158, 0.06778, 0.07075, 0.1082, 0.04215, 0.05271, 0.06359, 0.04232, 0.1057, 0.07927, 0.07075, 0.1082, 0.1057, 0.07927, 0.2158, 0.06778, 0.2394, 0.1055, 0.2394, 0.1055, 0.2158, 0.06778, 0.3205, 0.05259, 0.3191, 0.0586, 0.2158, 0.06778, 0.2155, 0.03991, 0.2654, 0.03181, 0.2674, 0.03814, 0.7935, 0.1121, 0.7286, 0.09981, 0.7149, 0.08449, 0.7601, 0.06612, 0.8905, 0.09371, 0.8648, 0.1296, 0.7935, 0.1121, 0.7601, 0.06612, 0.7601, 0.06612, 0.7149, 0.08449, 0.7061, 0.06575, 0.7375, 0.0376, 0.9086, 0.03808, 0.8905, 0.09371, 0.7601, 0.06612, 0.7375, 0.0376, 0.9706, 0.05072, 0.9717, 0.05439, 0.8905, 0.09371, 0.9086, 0.03808, 0.8961, 0.1547, 0.8921, 0.157, 0.8648, 0.1296, 0.8905, 0.09371, 0.6919, 0.06588, 0.7295, 0.02034, 0.7375, 0.0376, 0.7061, 0.06575, 0.722, 0.1115, 0.7029, 0.09326, 0.7149, 0.08449, 0.7286, 0.09981, 0.7882, 0.1298, 0.722, 0.1115, 0.7286, 0.09981, 0.7935, 0.1121, 0.7295, 0.02034, 0.9093, 0.02034, 0.9086, 0.03808, 0.7375, 0.0376, 0.8554, 0.146, 0.7882, 0.1298, 0.7935, 0.1121, 0.8648, 0.1296, 0.7029, 0.09326, 0.6919, 0.06588, 0.7061, 0.06575, 0.7149, 0.08449, 0.9886, 0.04407, 0.9912, 0.05357, 0.9717, 0.05439, 0.9706, 0.05072, 0.9093, 0.02034, 0.9886, 0.04407, 0.9706, 0.05072, 0.9086, 0.03808, 0.9912, 0.05357, 0.9125, 0.1049, 0.8905, 0.09371, 0.9717, 0.05439, 0.9075, 0.1686, 0.8986, 0.1741, 0.8921, 0.157, 0.8961, 0.1547, 0.9125, 0.1049, 0.9075, 0.1686, 0.8961, 0.1547, 0.8905, 0.09371, 0.8986, 0.1741, 0.8554, 0.146, 0.8648, 0.1296, 0.8921, 0.157, 0.399, 0.06727, 0.3669, 0.121, 0.3438, 0.03648, 0.3469, 0.02534, 0.399, 0.06727, 0.4069, 0.1777, 0.3794, 0.1823, 0.3669, 0.121, 0.4215, 0.02783, 0.399, 0.06727, 0.3469, 0.02534, 0.35, 0.01421, 0.4215, 0.02783, 0.4482, 0.1944, 0.4069, 0.1777, 0.399, 0.06727, 0.4482, 0.1944, 0.4158, 0.281, 0.4101, 0.2834, 0.4069, 0.1777, 0.4069, 0.1777, 0.3867, 0.2337, 0.3801, 0.2328, 0.3794, 0.1823, 0.5566, 0.04094, 0.5124, 0.07425, 0.4684, 0.04237, 0.4762, 0.03728, 0.6431, 0.08769, 0.5124, 0.07425, 0.5566, 0.04094, 0.6285, 0.04559, 0.5124, 0.07425, 0.4796, 0.09639, 0.4631, 0.04885, 0.4684, 0.04237, 0.6441, 0.1469, 0.4796, 0.09639, 0.5124, 0.07425, 0.6431, 0.08769, 0.7086, 0.1528, 0.6441, 0.1469, 0.6431, 0.08769, 0.7107, 0.1496, 0.6656, 0.03018, 0.6431, 0.08769, 0.6285, 0.04559, 0.6624, 0.02684, 0.4572, 0.04677, 0.4631, 0.04885, 0.4796, 0.09639, 0.4651, 0.1096, 0.4747, 0.03127, 0.4762, 0.03728, 0.4684, 0.04237, 0.4645, 0.0373, 0.5566, 0.02404, 0.5566, 0.04094, 0.4762, 0.03728, 0.4747, 0.03127, 0.4651, 0.1096, 0.4796, 0.09639, 0.6441, 0.1469, 0.6393, 0.1647, 0.6241, 0.02728, 0.6285, 0.04559, 0.5566, 0.04094, 0.5566, 0.02404, 0.4645, 0.0373, 0.4684, 0.04237, 0.4631, 0.04885, 0.4572, 0.04677, 0.7243, 0.1647, 0.7086, 0.1528, 0.7107, 0.1496, 0.7296, 0.1561, 0.6393, 0.1647, 0.6441, 0.1469, 0.7086, 0.1528, 0.7243, 0.1647, 0.7296, 0.1561, 0.7107, 0.1496, 0.6431, 0.08769, 0.6677, 0.083, 0.6805, 0.01999, 0.6656, 0.03018, 0.6624, 0.02684, 0.6734, 0.01218, 0.6677, 0.083, 0.6431, 0.08769, 0.6656, 0.03018, 0.6805, 0.01999, 0.6734, 0.01218, 0.6624, 0.02684, 0.6285, 0.04559, 0.6241, 0.02728, 0.5707, 0.2972, 0.48, 0.3111, 0.4849, 0.2723, 0.5732, 0.2696, 0.5732, 0.2696, 0.4849, 0.2723, 0.4905, 0.2328, 0.5779, 0.2448, 0.5779, 0.2448, 0.4905, 0.2328, 0.4961, 0.1937, 0.5829, 0.219, 0.5829, 0.219, 0.4961, 0.1937, 0.4985, 0.1585, 0.596, 0.1877, 0.6211, 0.4165, 0.5246, 0.457, 0.5027, 0.4245, 0.5968, 0.3897, 0.5968, 0.3897, 0.5027, 0.4245, 0.4869, 0.3883, 0.582, 0.3591, 0.5733, 0.3278, 0.4796, 0.3498, 0.48, 0.3111, 0.5707, 0.2972, 0.582, 0.3591, 0.4869, 0.3883, 0.4796, 0.3498, 0.5733, 0.3278, 0.5733, 0.3278, 0.5707, 0.2972, 0.5892, 0.2969, 0.5904, 0.3245, 0.582, 0.3591, 0.5733, 0.3278, 0.5904, 0.3245, 0.597, 0.3535, 0.5968, 0.3897, 0.582, 0.3591, 0.597, 0.3535, 0.6118, 0.3797, 0.6211, 0.4165, 0.5968, 0.3897, 0.6118, 0.3797, 0.6288, 0.3987, 0.5829, 0.219, 0.596, 0.1877, 0.6097, 0.2027, 0.5979, 0.2244, 0.5779, 0.2448, 0.5829, 0.219, 0.5979, 0.2244, 0.5898, 0.2474, 0.5732, 0.2696, 0.5779, 0.2448, 0.5898, 0.2474, 0.5879, 0.2712, 0.5707, 0.2972, 0.5732, 0.2696, 0.5879, 0.2712, 0.5892, 0.2969, 0.5904, 0.3245, 0.5892, 0.2969, 0.6309, 0.3, 0.6336, 0.3217, 0.597, 0.3535, 0.5904, 0.3245, 0.6336, 0.3217, 0.6333, 0.3433, 0.6118, 0.3797, 0.597, 0.3535, 0.6333, 0.3433, 0.6348, 0.3633, 0.6288, 0.3987, 0.6118, 0.3797, 0.6348, 0.3633, 0.643, 0.3819, 0.5979, 0.2244, 0.6097, 0.2027, 0.6342, 0.2104, 0.6248, 0.2314, 0.5898, 0.2474, 0.5979, 0.2244, 0.6248, 0.2314, 0.6229, 0.2536, 0.5879, 0.2712, 0.5898, 0.2474, 0.6229, 0.2536, 0.6264, 0.2771, 0.5892, 0.2969, 0.5879, 0.2712, 0.6264, 0.2771, 0.6309, 0.3, 0.9691, 0.4131, 0.9684, 0.4393, 0.9349, 0.4262, 0.9497, 0.3945, 0.9691, 0.4131, 0.9349, 0.4262, 0.9216, 0.3945, 0.9497, 0.3945, 0.9349, 0.4262, 0.9013, 0.4131, 0.9216, 0.3945, 0.9349, 0.4262, 0.9007, 0.4393, 0.9013, 0.4131, 0.9349, 0.4262, 0.9201, 0.4578, 0.9007, 0.4393, 0.9349, 0.4262, 0.9481, 0.4578, 0.9201, 0.4578, 0.9349, 0.4262, 0.9684, 0.4393, 0.9481, 0.4578, 0.9349, 0.4262, 0.8123, 0.2727, 0.7847, 0.3588, 0.747, 0.3421, 0.7833, 0.2636, 0.7833, 0.2636, 0.747, 0.3421, 0.7134, 0.3219, 0.7571, 0.2511, 0.7571, 0.2511, 0.7134, 0.3219, 0.6836, 0.2995, 0.7341, 0.2351, 0.7341, 0.2351, 0.6836, 0.2995, 0.6585, 0.2782, 0.7141, 0.2127, 0.9535, 0.258, 0.9668, 0.3766, 0.9179, 0.3801, 0.9128, 0.2735, 0.9128, 0.2735, 0.9179, 0.3801, 0.8707, 0.3783, 0.8769, 0.2782, 0.8435, 0.2775, 0.8261, 0.3711, 0.7847, 0.3588, 0.8123, 0.2727, 0.8769, 0.2782, 0.8707, 0.3783, 0.8261, 0.3711, 0.8435, 0.2775, 0.8435, 0.2775, 0.8123, 0.2727, 0.8172, 0.2562, 0.8461, 0.2594, 0.8769, 0.2782, 0.8435, 0.2775, 0.8461, 0.2594, 0.8768, 0.2588, 0.9128, 0.2735, 0.8769, 0.2782, 0.8768, 0.2588, 0.9083, 0.253, 0.9535, 0.258, 0.9128, 0.2735, 0.9083, 0.253, 0.9367, 0.2406, 0.7341, 0.2351, 0.7141, 0.2127, 0.7279, 0.2081, 0.744, 0.2248, 0.7571, 0.2511, 0.7341, 0.2351, 0.744, 0.2248, 0.7657, 0.2379, 0.7833, 0.2636, 0.7571, 0.2511, 0.7657, 0.2379, 0.7904, 0.2485, 0.8123, 0.2727, 0.7833, 0.2636, 0.7904, 0.2485, 0.8172, 0.2562, 0.8461, 0.2594, 0.8172, 0.2562, 0.8239, 0.2134, 0.849, 0.2173, 0.8768, 0.2588, 0.8461, 0.2594, 0.849, 0.2173, 0.8743, 0.2216, 0.9083, 0.253, 0.8768, 0.2588, 0.8743, 0.2216, 0.9006, 0.2226, 0.9367, 0.2406, 0.9083, 0.253, 0.9006, 0.2226, 0.9269, 0.2161, 0.744, 0.2248, 0.7279, 0.2081, 0.741, 0.1935, 0.7576, 0.2043, 0.7657, 0.2379, 0.744, 0.2248, 0.7576, 0.2043, 0.7777, 0.2093, 0.7904, 0.2485, 0.7657, 0.2379, 0.7777, 0.2093, 0.7999, 0.2113, 0.8172, 0.2562, 0.7904, 0.2485, 0.7999, 0.2113, 0.8239, 0.2134, 0.6921, 0.3562, 0.7198, 0.3562, 0.7062, 0.3894, 0.6726, 0.3757, 0.6921, 0.3562, 0.7062, 0.3894, 0.6728, 0.4031, 0.6726, 0.3757, 0.7062, 0.3894, 0.6926, 0.4226, 0.6728, 0.4031, 0.7062, 0.3894, 0.7202, 0.4226, 0.6926, 0.4226, 0.7062, 0.3894, 0.7397, 0.4031, 0.7202, 0.4226, 0.7062, 0.3894, 0.7395, 0.3757, 0.7397, 0.4031, 0.7062, 0.3894, 0.7198, 0.3562, 0.7395, 0.3757, 0.7062, 0.3894, 0.9299, 0.6602, 0.9501, 0.669, 0.9455, 0.6768, 0.9286, 0.668, 0.9629, 0.8921, 0.9599, 0.9166, 0.9445, 0.9186, 0.9463, 0.8931, 0.9429, 0.6899, 0.9543, 0.6863, 0.9635, 0.7059, 0.9473, 0.7084, 0.5348, 0.8703, 0.6073, 0.8767, 0.5775, 0.8929, 0.5568, 0.8934, 0.7597, 0.7632, 0.7512, 0.7693, 0.7493, 0.7639, 0.7592, 0.7576, 0.9294, 0.7645, 0.9482, 0.7629, 0.9456, 0.7959, 0.9278, 0.7972, 0.737, 0.9596, 0.7338, 0.9606, 0.7247, 0.9446, 0.7276, 0.9449, 0.8036, 0.7519, 0.8005, 0.7539, 0.7836, 0.7459, 0.7855, 0.7428, 0.9106, 0.7107, 0.9297, 0.7096, 0.9304, 0.7347, 0.91, 0.7361, 0.8616, 0.8401, 0.8599, 0.8024, 0.867, 0.8023, 0.8684, 0.8385, 0.8684, 0.8385, 0.8683, 0.8677, 0.8602, 0.8701, 0.8616, 0.8401, 0.7313, 0.7654, 0.7433, 0.7712, 0.7367, 0.7859, 0.7237, 0.7834, 0.8913, 0.7671, 0.9091, 0.766, 0.9086, 0.7986, 0.8915, 0.8, 0.7631, 0.9662, 0.7726, 0.9636, 0.7737, 0.965, 0.7629, 0.9672, 0.8699, 0.7127, 0.8767, 0.6922, 0.8851, 0.6945, 0.881, 0.7129, 0.9494, 0.7332, 0.9473, 0.7084, 0.9635, 0.7059, 0.9668, 0.7312, 0.4426, 0.9857, 0.433, 0.938, 0.4588, 0.9566, 0.4629, 0.9668, 0.7208, 0.8536, 0.7294, 0.8497, 0.7299, 0.8764, 0.7208, 0.8804, 0.9091, 0.766, 0.91, 0.7361, 0.9304, 0.7347, 0.9294, 0.7645, 0.9494, 0.7332, 0.9304, 0.7347, 0.9297, 0.7096, 0.9473, 0.7084, 0.8234, 0.8003, 0.8209, 0.7994, 0.8174, 0.7802, 0.8203, 0.7807, 0.9242, 0.9585, 0.9251, 0.9431, 0.94, 0.9394, 0.9356, 0.9514, 0.9111, 0.6801, 0.9108, 0.6663, 0.9286, 0.668, 0.9274, 0.6801, 0.8092, 0.7631, 0.8125, 0.7627, 0.8203, 0.7807, 0.8174, 0.7802, 0.8784, 0.8013, 0.867, 0.8023, 0.8657, 0.7681, 0.8776, 0.7678, 0.8938, 0.712, 0.892, 0.7373, 0.8784, 0.7381, 0.881, 0.7129, 0.9074, 0.9608, 0.9071, 0.9441, 0.9251, 0.9431, 0.9242, 0.9585, 0.8051, 0.9131, 0.8142, 0.9143, 0.8095, 0.9309, 0.8014, 0.9295, 0.9754, 0.7294, 0.9668, 0.7312, 0.9635, 0.7059, 0.9718, 0.702, 0.7369, 0.807, 0.7325, 0.8042, 0.7367, 0.7859, 0.7406, 0.7897, 0.7011, 0.9486, 0.6304, 0.9461, 0.6543, 0.9258, 0.6743, 0.9285, 0.9429, 0.6899, 0.9396, 0.683, 0.9455, 0.6768, 0.9543, 0.6863, 0.9455, 0.6768, 0.9396, 0.683, 0.9274, 0.6801, 0.9286, 0.668, 0.8965, 0.6832, 0.8874, 0.6875, 0.883, 0.6819, 0.8952, 0.6714, 0.7325, 0.8042, 0.7209, 0.805, 0.7237, 0.7834, 0.7367, 0.7859, 0.7208, 0.9011, 0.7208, 0.8804, 0.7299, 0.8764, 0.7301, 0.897, 0.8202, 0.8455, 0.8188, 0.8701, 0.8061, 0.8685, 0.8068, 0.8436, 0.8895, 0.9193, 0.9074, 0.9215, 0.9071, 0.9441, 0.8898, 0.9407, 0.7629, 0.9672, 0.7636, 0.9729, 0.7507, 0.9696, 0.7525, 0.9637, 0.7209, 0.8282, 0.7303, 0.8245, 0.7294, 0.8497, 0.7208, 0.8536, 0.6073, 0.8767, 0.606, 0.925, 0.5788, 0.9058, 0.5775, 0.8929, 0.9269, 0.9211, 0.9279, 0.8945, 0.9463, 0.8931, 0.9445, 0.9186, 0.9599, 0.9166, 0.9523, 0.937, 0.94, 0.9394, 0.9445, 0.9186, 0.8913, 0.663, 0.9096, 0.6587, 0.9108, 0.6663, 0.8952, 0.6714, 0.8661, 0.8918, 0.8683, 0.8677, 0.8793, 0.8668, 0.8774, 0.8925, 0.9601, 0.8294, 0.9613, 0.8627, 0.9452, 0.8634, 0.9444, 0.83, 0.7539, 0.9623, 0.7525, 0.9637, 0.742, 0.9546, 0.7447, 0.9528, 0.79, 0.7629, 0.7876, 0.7683, 0.7777, 0.7629, 0.7787, 0.7573, 0.8209, 0.7994, 0.8234, 0.8003, 0.8238, 0.8222, 0.8215, 0.8213, 0.8061, 0.8925, 0.8176, 0.8937, 0.8142, 0.9143, 0.8051, 0.9131, 0.8071, 0.7994, 0.8209, 0.7994, 0.8215, 0.8213, 0.8078, 0.8199, 0.9613, 0.8627, 0.9739, 0.8623, 0.9754, 0.8933, 0.9629, 0.8921, 0.8699, 0.9606, 0.8588, 0.9391, 0.8665, 0.9349, 0.8759, 0.9532, 0.7367, 0.7859, 0.7433, 0.7712, 0.7463, 0.7761, 0.7406, 0.7897, 0.8664, 0.7385, 0.8567, 0.7362, 0.8587, 0.7081, 0.8699, 0.7127, 0.9396, 0.683, 0.9429, 0.6899, 0.9281, 0.6899, 0.9274, 0.6801, 0.9272, 0.8311, 0.9087, 0.8323, 0.9086, 0.7986, 0.9278, 0.7972, 0.91, 0.7361, 0.9091, 0.766, 0.8913, 0.7671, 0.892, 0.7373, 0.7687, 0.7558, 0.7687, 0.7446, 0.7836, 0.7459, 0.7787, 0.7573, 0.911, 0.6905, 0.9106, 0.7107, 0.8938, 0.712, 0.8958, 0.6927, 0.8899, 0.968, 0.8759, 0.9532, 0.8806, 0.9491, 0.8909, 0.9562, 0.881, 0.7129, 0.8784, 0.7381, 0.8664, 0.7385, 0.8699, 0.7127, 0.8776, 0.7678, 0.8913, 0.7671, 0.8915, 0.8, 0.8784, 0.8013, 0.8915, 0.8, 0.9086, 0.7986, 0.9087, 0.8323, 0.892, 0.8348, 0.7507, 0.9696, 0.7483, 0.9723, 0.7338, 0.9606, 0.737, 0.9596, 0.7191, 0.9165, 0.7215, 0.9174, 0.7235, 0.9317, 0.721, 0.9308, 0.8774, 0.8925, 0.8907, 0.8939, 0.8895, 0.9193, 0.8758, 0.9164, 0.8898, 0.9407, 0.8909, 0.9562, 0.8806, 0.9491, 0.8768, 0.9362, 0.9074, 0.9608, 0.8909, 0.9562, 0.8898, 0.9407, 0.9071, 0.9441, 0.7685, 0.7611, 0.7687, 0.7558, 0.7787, 0.7573, 0.7777, 0.7629, 0.8665, 0.9349, 0.8644, 0.9147, 0.8758, 0.9164, 0.8768, 0.9362, 0.7737, 0.965, 0.7767, 0.9708, 0.7636, 0.9729, 0.7629, 0.9672, 0.8793, 0.8668, 0.8794, 0.8368, 0.892, 0.8348, 0.8921, 0.8659, 0.8176, 0.8937, 0.8061, 0.8925, 0.8061, 0.8685, 0.8188, 0.8701, 0.8023, 0.8227, 0.802, 0.8029, 0.8071, 0.7994, 0.8078, 0.8199, 0.9075, 0.9869, 0.8873, 0.9788, 0.8899, 0.968, 0.9077, 0.9752, 0.742, 0.9546, 0.737, 0.9596, 0.7276, 0.9449, 0.7338, 0.9421, 0.8909, 0.9562, 0.9074, 0.9608, 0.9077, 0.9752, 0.8899, 0.968, 0.9654, 0.7613, 0.9618, 0.7948, 0.9456, 0.7959, 0.9482, 0.7629, 0.9456, 0.7959, 0.9444, 0.83, 0.9272, 0.8311, 0.9278, 0.7972, 0.618, 0.8165, 0.6896, 0.8165, 0.6647, 0.8349, 0.6462, 0.8324, 0.7849, 0.9568, 0.7903, 0.962, 0.7767, 0.9708, 0.7737, 0.965, 0.8005, 0.7539, 0.8036, 0.7519, 0.8125, 0.7627, 0.8092, 0.7631, 0.7792, 0.9734, 0.7767, 0.9708, 0.7903, 0.962, 0.7935, 0.9633, 0.8602, 0.8701, 0.8683, 0.8677, 0.8661, 0.8918, 0.8572, 0.8942, 0.9455, 0.6768, 0.9501, 0.669, 0.9613, 0.6798, 0.9543, 0.6863, 0.8005, 0.7539, 0.8092, 0.7631, 0.7966, 0.7695, 0.79, 0.7629, 0.7347, 0.9134, 0.7351, 0.9285, 0.7305, 0.9291, 0.7294, 0.9136, 0.8965, 0.6832, 0.8952, 0.6714, 0.9108, 0.6663, 0.9111, 0.6801, 0.8664, 0.7385, 0.8784, 0.7381, 0.8776, 0.7678, 0.8657, 0.7681, 0.9599, 0.9166, 0.9629, 0.8921, 0.9754, 0.8933, 0.9711, 0.9204, 0.9618, 0.7948, 0.9712, 0.7949, 0.9709, 0.8292, 0.9601, 0.8294, 0.8684, 0.8385, 0.867, 0.8023, 0.8784, 0.8013, 0.8794, 0.8368, 0.7687, 0.7446, 0.7683, 0.741, 0.7855, 0.7428, 0.7836, 0.7459, 0.9613, 0.8627, 0.9601, 0.8294, 0.9709, 0.8292, 0.9739, 0.8623, 0.7433, 0.7712, 0.7493, 0.7639, 0.7512, 0.7693, 0.7463, 0.7761, 0.7186, 0.8539, 0.7187, 0.8287, 0.7209, 0.8282, 0.7208, 0.8536, 0.8599, 0.8024, 0.858, 0.7668, 0.8657, 0.7681, 0.867, 0.8023, 0.8665, 0.9349, 0.8768, 0.9362, 0.8806, 0.9491, 0.8759, 0.9532, 0.7191, 0.9165, 0.7184, 0.9003, 0.7208, 0.9011, 0.7215, 0.9174, 0.7514, 0.7447, 0.7539, 0.7473, 0.7394, 0.756, 0.7363, 0.7547, 0.8851, 0.6945, 0.8874, 0.6875, 0.8965, 0.6832, 0.8958, 0.6927, 0.9075, 0.9869, 0.9077, 0.9752, 0.9257, 0.9696, 0.9282, 0.9817, 0.8061, 0.8925, 0.8051, 0.9131, 0.7997, 0.9128, 0.8002, 0.8927, 0.7357, 0.8972, 0.7347, 0.9134, 0.7294, 0.9136, 0.7301, 0.897, 0.9414, 0.954, 0.9472, 0.9656, 0.9282, 0.9817, 0.9257, 0.9696, 0.8123, 0.9306, 0.8049, 0.948, 0.8017, 0.9476, 0.8095, 0.9309, 0.721, 0.9308, 0.7235, 0.9317, 0.7276, 0.9449, 0.7247, 0.9446, 0.7338, 0.9421, 0.7305, 0.9291, 0.7351, 0.9285, 0.7376, 0.9411, 0.9654, 0.7613, 0.9482, 0.7629, 0.9494, 0.7332, 0.9668, 0.7312, 0.8899, 0.968, 0.8873, 0.9788, 0.8699, 0.9606, 0.8759, 0.9532, 0.9523, 0.937, 0.9414, 0.954, 0.9356, 0.9514, 0.94, 0.9394, 0.9074, 0.9608, 0.9242, 0.9585, 0.9257, 0.9696, 0.9077, 0.9752, 0.6278, 0.4566, 0.6339, 0.4959, 0.6091, 0.4806, 0.6068, 0.4734, 0.7433, 0.7712, 0.7313, 0.7654, 0.7394, 0.756, 0.7493, 0.7639, 0.8071, 0.7994, 0.802, 0.8029, 0.7991, 0.7869, 0.8035, 0.7827, 0.7209, 0.805, 0.7184, 0.8057, 0.7208, 0.7838, 0.7237, 0.7834, 0.8659, 0.6847, 0.8767, 0.6922, 0.8699, 0.7127, 0.8587, 0.7081, 0.7966, 0.7695, 0.8035, 0.7827, 0.7991, 0.7869, 0.7931, 0.7745, 0.8005, 0.7539, 0.79, 0.7629, 0.7787, 0.7573, 0.7836, 0.7459, 0.9281, 0.6899, 0.911, 0.6905, 0.9111, 0.6801, 0.9274, 0.6801, 0.7184, 0.8057, 0.7209, 0.805, 0.7209, 0.8282, 0.7187, 0.8287, 0.8095, 0.9309, 0.8142, 0.9143, 0.8167, 0.9135, 0.8123, 0.9306, 0.91, 0.7361, 0.892, 0.7373, 0.8938, 0.712, 0.9106, 0.7107, 0.7294, 0.8497, 0.7303, 0.8245, 0.7351, 0.8268, 0.7346, 0.851, 0.9242, 0.9585, 0.9356, 0.9514, 0.9414, 0.954, 0.9257, 0.9696, 0.9523, 0.937, 0.9599, 0.9166, 0.9711, 0.9204, 0.9611, 0.9447, 0.7592, 0.7576, 0.7687, 0.7558, 0.7685, 0.7611, 0.7597, 0.7632, 0.8784, 0.8013, 0.8915, 0.8, 0.892, 0.8348, 0.8794, 0.8368, 0.8567, 0.7362, 0.8664, 0.7385, 0.8657, 0.7681, 0.858, 0.7668, 0.9111, 0.6801, 0.911, 0.6905, 0.8958, 0.6927, 0.8965, 0.6832, 0.8661, 0.8918, 0.8644, 0.9147, 0.8561, 0.9178, 0.8572, 0.8942, 0.7525, 0.9637, 0.7507, 0.9696, 0.737, 0.9596, 0.742, 0.9546, 0.8051, 0.9131, 0.8014, 0.9295, 0.7966, 0.9291, 0.7997, 0.9128, 0.9463, 0.8931, 0.9452, 0.8634, 0.9613, 0.8627, 0.9629, 0.8921, 0.9087, 0.8323, 0.909, 0.8648, 0.8921, 0.8659, 0.892, 0.8348, 0.9091, 0.766, 0.9294, 0.7645, 0.9278, 0.7972, 0.9086, 0.7986, 0.8684, 0.8385, 0.8794, 0.8368, 0.8793, 0.8668, 0.8683, 0.8677, 0.7823, 0.9549, 0.7904, 0.9432, 0.7944, 0.9443, 0.7849, 0.9568, 0.8049, 0.948, 0.7935, 0.9633, 0.7903, 0.962, 0.8017, 0.9476, 0.8142, 0.9143, 0.8176, 0.8937, 0.82, 0.8929, 0.8167, 0.9135, 0.7299, 0.8764, 0.7354, 0.8767, 0.7357, 0.8972, 0.7301, 0.897, 0.7636, 0.9729, 0.7637, 0.9769, 0.7483, 0.9723, 0.7507, 0.9696, 0.9096, 0.6587, 0.9299, 0.6602, 0.9286, 0.668, 0.9108, 0.6663, 0.7726, 0.9636, 0.7823, 0.9549, 0.7849, 0.9568, 0.7737, 0.965, 0.883, 0.6819, 0.8767, 0.6922, 0.8659, 0.6847, 0.8748, 0.673, 0.9279, 0.8641, 0.9272, 0.8311, 0.9444, 0.83, 0.9452, 0.8634, 0.9543, 0.6863, 0.9613, 0.6798, 0.9718, 0.702, 0.9635, 0.7059, 0.7276, 0.9449, 0.7235, 0.9317, 0.7305, 0.9291, 0.7338, 0.9421, 0.9279, 0.8945, 0.9082, 0.8948, 0.909, 0.8648, 0.9279, 0.8641, 0.7208, 0.7838, 0.7282, 0.7653, 0.7313, 0.7654, 0.7237, 0.7834, 0.8002, 0.8927, 0.8003, 0.8697, 0.8061, 0.8685, 0.8061, 0.8925, 0.8644, 0.9147, 0.8661, 0.8918, 0.8774, 0.8925, 0.8758, 0.9164, 0.7185, 0.8801, 0.7186, 0.8539, 0.7208, 0.8536, 0.7208, 0.8804, 0.9472, 0.9656, 0.9414, 0.954, 0.9523, 0.937, 0.9611, 0.9447, 0.7683, 0.741, 0.7687, 0.7446, 0.7539, 0.7473, 0.7514, 0.7447, 0.7539, 0.7473, 0.7592, 0.7576, 0.7493, 0.7639, 0.7394, 0.756, 0.79, 0.7629, 0.7966, 0.7695, 0.7931, 0.7745, 0.7876, 0.7683, 0.7447, 0.9528, 0.742, 0.9546, 0.7338, 0.9421, 0.7376, 0.9411, 0.9074, 0.9215, 0.9082, 0.8948, 0.9279, 0.8945, 0.9269, 0.9211, 0.9106, 0.7107, 0.911, 0.6905, 0.9281, 0.6899, 0.9297, 0.7096, 0.433, 0.938, 0.4934, 0.938, 0.4735, 0.9586, 0.4588, 0.9566, 0.7209, 0.805, 0.7325, 0.8042, 0.7303, 0.8245, 0.7209, 0.8282, 0.8238, 0.8222, 0.8225, 0.846, 0.8202, 0.8455, 0.8215, 0.8213, 0.7792, 0.9734, 0.7637, 0.9769, 0.7636, 0.9729, 0.7767, 0.9708, 0.7966, 0.9291, 0.8014, 0.9295, 0.7944, 0.9443, 0.7904, 0.9432, 0.909, 0.8648, 0.9087, 0.8323, 0.9272, 0.8311, 0.9279, 0.8641, 0.7215, 0.9174, 0.7208, 0.9011, 0.7301, 0.897, 0.7294, 0.9136, 0.8188, 0.8701, 0.8202, 0.8455, 0.8225, 0.846, 0.8213, 0.87, 0.9082, 0.8948, 0.9074, 0.9215, 0.8895, 0.9193, 0.8907, 0.8939, 0.9654, 0.7613, 0.9668, 0.7312, 0.9754, 0.7294, 0.974, 0.7608, 0.7313, 0.7654, 0.7282, 0.7653, 0.7363, 0.7547, 0.7394, 0.756, 0.7235, 0.9317, 0.7215, 0.9174, 0.7294, 0.9136, 0.7305, 0.9291, 0.909, 0.8648, 0.9082, 0.8948, 0.8907, 0.8939, 0.8921, 0.8659, 0.8202, 0.8455, 0.8068, 0.8436, 0.8078, 0.8199, 0.8215, 0.8213, 0.8913, 0.663, 0.8952, 0.6714, 0.883, 0.6819, 0.8748, 0.673, 0.7944, 0.9443, 0.8017, 0.9476, 0.7903, 0.962, 0.7849, 0.9568, 0.8851, 0.6945, 0.8767, 0.6922, 0.883, 0.6819, 0.8874, 0.6875, 0.7184, 0.9003, 0.7185, 0.8801, 0.7208, 0.8804, 0.7208, 0.9011, 0.7966, 0.7695, 0.8092, 0.7631, 0.8174, 0.7802, 0.8035, 0.7827, 0.8014, 0.9295, 0.8095, 0.9309, 0.8017, 0.9476, 0.7944, 0.9443, 0.585, 0.5618, 0.5948, 0.5169, 0.6141, 0.5367, 0.6105, 0.5455, 0.8588, 0.9391, 0.8561, 0.9178, 0.8644, 0.9147, 0.8665, 0.9349, 0.8011, 0.8457, 0.8068, 0.8436, 0.8061, 0.8685, 0.8003, 0.8697, 0.9444, 0.83, 0.9456, 0.7959, 0.9618, 0.7948, 0.9601, 0.8294, 0.7687, 0.7446, 0.7687, 0.7558, 0.7592, 0.7576, 0.7539, 0.7473, 0.9071, 0.9441, 0.9074, 0.9215, 0.9269, 0.9211, 0.9251, 0.9431, 0.7631, 0.9662, 0.7629, 0.9672, 0.7525, 0.9637, 0.7539, 0.9623, 0.8188, 0.8701, 0.8213, 0.87, 0.82, 0.8929, 0.8176, 0.8937, 0.7303, 0.8245, 0.7325, 0.8042, 0.7369, 0.807, 0.7351, 0.8268, 0.9618, 0.7948, 0.9654, 0.7613, 0.974, 0.7608, 0.9712, 0.7949, 0.7346, 0.851, 0.7354, 0.8767, 0.7299, 0.8764, 0.7294, 0.8497, 0.8011, 0.8457, 0.8023, 0.8227, 0.8078, 0.8199, 0.8068, 0.8436, 0.8209, 0.7994, 0.8071, 0.7994, 0.8035, 0.7827, 0.8174, 0.7802, 0.3716, 0.7274, 0.3402, 0.7167, 0.3919, 0.6461, 0.4244, 0.6689, 0.4244, 0.6689, 0.3919, 0.6461, 0.4254, 0.5932, 0.4624, 0.6168, 0.4254, 0.5932, 0.4554, 0.5366, 0.5012, 0.5597, 0.4624, 0.6168, 0.4554, 0.5366, 0.4743, 0.4962, 0.531, 0.5197, 0.5012, 0.5597, 0.531, 0.5197, 0.4743, 0.4962, 0.4904, 0.4602, 0.5448, 0.4994, 0.055, 0.5512, 0.05863, 0.5891, 0.05384, 0.5896, 0.04983, 0.5517, 0.02999, 0.4324, 0.04322, 0.3716, 0.0482, 0.3787, 0.03468, 0.433, 0.06814, 0.3633, 0.06839, 0.3905, 0.06404, 0.3894, 0.06526, 0.3644, 0.04322, 0.3716, 0.05605, 0.3587, 0.05735, 0.363, 0.0482, 0.3787, 0.04983, 0.5517, 0.05384, 0.5896, 0.03765, 0.5919, 0.03267, 0.5492, 0.07635, 0.681, 0.08472, 0.7213, 0.07816, 0.7241, 0.05968, 0.6917, 0.4743, 0.4962, 0.4052, 0.4583, 0.4099, 0.4366, 0.4904, 0.4602, 0.4052, 0.4583, 0.4743, 0.4962, 0.4554, 0.5366, 0.3955, 0.4962, 0.347, 0.6117, 0.3919, 0.6461, 0.3402, 0.7167, 0.3137, 0.6884, 0.3955, 0.4962, 0.4554, 0.5366, 0.4254, 0.5932, 0.3756, 0.5511, 0.06526, 0.3644, 0.06404, 0.3894, 0.0482, 0.3787, 0.05735, 0.363, 0.03267, 0.5492, 0.03008, 0.5133, 0.04669, 0.5174, 0.04983, 0.5517, 0.04511, 0.6359, 0.06181, 0.6321, 0.07635, 0.681, 0.05968, 0.6917, 0.03008, 0.5133, 0.02997, 0.4774, 0.04651, 0.4821, 0.04669, 0.5174, 0.03468, 0.433, 0.0482, 0.3787, 0.06404, 0.3894, 0.0516, 0.437, 0.6654, 0.702, 0.6311, 0.6575, 0.561, 0.7071, 0.5895, 0.7495, 0.1611, 0.5058, 0.1689, 0.5916, 0.2166, 0.5852, 0.218, 0.4998, 0.2956, 0.9133, 0.2886, 0.9332, 0.3493, 0.9185, 0.3481, 0.8968, 0.4092, 0.8915, 0.4006, 0.8663, 0.3481, 0.8968, 0.3493, 0.9185, 0.328, 0.8159, 0.3107, 0.8533, 0.3397, 0.8536, 0.3644, 0.825, 0.2329, 0.7891, 0.2436, 0.8448, 0.2589, 0.832, 0.2607, 0.795, 0.5291, 0.6225, 0.4897, 0.6728, 0.5284, 0.6803, 0.5829, 0.6264, 0.3022, 0.8865, 0.3445, 0.8736, 0.3397, 0.8536, 0.3107, 0.8533, 0.3871, 0.843, 0.3644, 0.825, 0.3397, 0.8536, 0.3445, 0.8736, 0.2023, 0.7888, 0.2223, 0.8573, 0.2436, 0.8448, 0.2329, 0.7891, 0.2673, 0.8793, 0.2436, 0.8448, 0.2223, 0.8573, 0.2532, 0.9029, 0.2798, 0.8461, 0.3107, 0.8533, 0.328, 0.8159, 0.2907, 0.8084, 0.2673, 0.8793, 0.3022, 0.8865, 0.3107, 0.8533, 0.2798, 0.8461, 0.2544, 0.3318, 0.1969, 0.3379, 0.2067, 0.4167, 0.2742, 0.4222, 0.2043, 0.2063, 0.1964, 0.2686, 0.2602, 0.265, 0.276, 0.2118, 0.8134, 0.5277, 0.8675, 0.4752, 0.8041, 0.4308, 0.7643, 0.4797, 0.7185, 0.5288, 0.6441, 0.5747, 0.6994, 0.6175, 0.7581, 0.5756, 0.5829, 0.6264, 0.5284, 0.6803, 0.561, 0.7071, 0.6311, 0.6575, 0.2469, 0.6611, 0.2564, 0.5855, 0.2166, 0.5852, 0.212, 0.6645, 0.3022, 0.8865, 0.2956, 0.9133, 0.3481, 0.8968, 0.3445, 0.8736, 0.4006, 0.8663, 0.3871, 0.843, 0.3445, 0.8736, 0.3481, 0.8968, 0.175, 0.7925, 0.2008, 0.8644, 0.2223, 0.8573, 0.2023, 0.7888, 0.2395, 0.9173, 0.2886, 0.9332, 0.2956, 0.9133, 0.2532, 0.9029, 0.1442, 0.3443, 0.1499, 0.4227, 0.2067, 0.4167, 0.1969, 0.3379, 0.1389, 0.2064, 0.1397, 0.2712, 0.1964, 0.2686, 0.2043, 0.2063, 0.8675, 0.4752, 0.8134, 0.5277, 0.8585, 0.5681, 0.92, 0.5245, 0.7962, 0.6131, 0.8585, 0.5681, 0.8134, 0.5277, 0.7581, 0.5756, 0.5021, 0.7675, 0.5239, 0.8007, 0.5895, 0.7495, 0.561, 0.7071, 0.1719, 0.6716, 0.1713, 0.7322, 0.2058, 0.7286, 0.212, 0.6645, 0.4778, 0.7438, 0.5284, 0.6803, 0.4897, 0.6728, 0.4439, 0.7282, 0.4778, 0.7438, 0.5021, 0.7675, 0.561, 0.7071, 0.5284, 0.6803, 0.2742, 0.4222, 0.2067, 0.4167, 0.218, 0.4998, 0.2686, 0.5058, 0.3819, 0.4734, 0.3918, 0.4287, 0.4052, 0.4583, 0.3955, 0.4962, 0.2919, 0.5172, 0.2686, 0.5058, 0.2564, 0.5855, 0.2751, 0.5891, 0.02997, 0.4774, 0.03468, 0.433, 0.0516, 0.437, 0.04651, 0.4821, 0.07737, 0.7306, 0.05536, 0.6935, 0.05968, 0.6917, 0.07816, 0.7241, 0.05615, 0.4381, 0.05115, 0.4821, 0.04651, 0.4821, 0.0516, 0.437, 0.0402, 0.6367, 0.03281, 0.5928, 0.03765, 0.5919, 0.04511, 0.6359, 0.05605, 0.3587, 0.06814, 0.3633, 0.06526, 0.3644, 0.05735, 0.363, 0.05115, 0.4821, 0.05147, 0.5169, 0.04669, 0.5174, 0.04651, 0.4821, 0.3756, 0.5511, 0.4254, 0.5932, 0.3919, 0.6461, 0.347, 0.6117, 0.7361, 0.6578, 0.6654, 0.702, 0.6846, 0.7322, 0.7547, 0.6814, 0.6074, 0.7813, 0.5895, 0.7495, 0.5239, 0.8007, 0.5375, 0.8279, 0.4744, 0.8735, 0.466, 0.8516, 0.4092, 0.8915, 0.414, 0.9105, 0.2833, 0.9468, 0.3497, 0.9348, 0.3493, 0.9185, 0.2886, 0.9332, 0.2284, 0.9256, 0.2833, 0.9468, 0.2886, 0.9332, 0.2395, 0.9173, 0.1593, 0.7994, 0.1862, 0.8692, 0.2008, 0.8644, 0.175, 0.7925, 0.1454, 0.6777, 0.1507, 0.739, 0.1713, 0.7322, 0.1719, 0.6716, 0.1369, 0.598, 0.1689, 0.5916, 0.1611, 0.5058, 0.1257, 0.5117, 0.1177, 0.3485, 0.1191, 0.4277, 0.1499, 0.4227, 0.1442, 0.3443, 0.1072, 0.211, 0.1126, 0.2743, 0.1397, 0.2712, 0.1389, 0.2064, 0.8789, 0.5892, 0.9442, 0.5535, 0.92, 0.5245, 0.8585, 0.5681, 0.8147, 0.6315, 0.8789, 0.5892, 0.8585, 0.5681, 0.7962, 0.6131, 0.2408, 0.7285, 0.2469, 0.6611, 0.212, 0.6645, 0.2058, 0.7286, 0.5239, 0.8007, 0.5021, 0.7675, 0.451, 0.8233, 0.466, 0.8516, 0.1689, 0.5916, 0.1719, 0.6716, 0.212, 0.6645, 0.2166, 0.5852, 0.4304, 0.7998, 0.4778, 0.7438, 0.4439, 0.7282, 0.3991, 0.7816, 0.5021, 0.7675, 0.4778, 0.7438, 0.4304, 0.7998, 0.451, 0.8233, 0.2652, 0.7445, 0.2634, 0.6621, 0.2469, 0.6611, 0.2408, 0.7285, 0.5375, 0.8279, 0.5239, 0.8007, 0.466, 0.8516, 0.4744, 0.8735, 0.1369, 0.598, 0.1454, 0.6777, 0.1719, 0.6716, 0.1689, 0.5916, 0.3022, 0.8865, 0.2673, 0.8793, 0.2532, 0.9029, 0.2956, 0.9133, 0.3571, 0.7773, 0.328, 0.8159, 0.3644, 0.825, 0.3991, 0.7816, 0.2436, 0.8448, 0.2673, 0.8793, 0.2798, 0.8461, 0.2589, 0.832, 0.2152, 0.148, 0.2043, 0.2063, 0.276, 0.2118, 0.2929, 0.1602, 0.2395, 0.9173, 0.2532, 0.9029, 0.2223, 0.8573, 0.2008, 0.8644, 0.1408, 0.146, 0.1389, 0.2064, 0.2043, 0.2063, 0.2152, 0.148, 0.05863, 0.5891, 0.06653, 0.6307, 0.06181, 0.6321, 0.05384, 0.5896, 0.2284, 0.9256, 0.2395, 0.9173, 0.2008, 0.8644, 0.1862, 0.8692, 0.1072, 0.211, 0.1389, 0.2064, 0.1408, 0.146, 0.1015, 0.1501, 0.4006, 0.8663, 0.4092, 0.8915, 0.466, 0.8516, 0.451, 0.8233, 0.2977, 0.6478, 0.3302, 0.5903, 0.347, 0.6117, 0.3137, 0.6884, 0.3302, 0.5903, 0.3607, 0.5299, 0.3756, 0.5511, 0.347, 0.6117, 0.3644, 0.825, 0.3871, 0.843, 0.4304, 0.7998, 0.3991, 0.7816, 0.2058, 0.7286, 0.2023, 0.7888, 0.2329, 0.7891, 0.2408, 0.7285, 0.3971, 0.4095, 0.4099, 0.4366, 0.4052, 0.4583, 0.3918, 0.4287, 0.3871, 0.843, 0.4006, 0.8663, 0.451, 0.8233, 0.4304, 0.7998, 0.1713, 0.7322, 0.175, 0.7925, 0.2023, 0.7888, 0.2058, 0.7286, 0.414, 0.9105, 0.4092, 0.8915, 0.3493, 0.9185, 0.3497, 0.9348, 0.1593, 0.7994, 0.175, 0.7925, 0.1713, 0.7322, 0.1507, 0.739, 0.2907, 0.8084, 0.2607, 0.795, 0.2589, 0.832, 0.2798, 0.8461, 0.1969, 0.3379, 0.2544, 0.3318, 0.2602, 0.265, 0.1964, 0.2686, 0.7643, 0.4797, 0.7185, 0.5288, 0.7581, 0.5756, 0.8134, 0.5277, 0.1397, 0.2712, 0.1442, 0.3443, 0.1969, 0.3379, 0.1964, 0.2686, 0.7962, 0.6131, 0.7581, 0.5756, 0.6994, 0.6175, 0.7361, 0.6578, 0.03281, 0.5928, 0.02731, 0.5497, 0.03267, 0.5492, 0.03765, 0.5919, 0.06653, 0.6307, 0.08121, 0.6789, 0.07635, 0.681, 0.06181, 0.6321, 0.1177, 0.3485, 0.1442, 0.3443, 0.1397, 0.2712, 0.1126, 0.2743, 0.8147, 0.6315, 0.7962, 0.6131, 0.7361, 0.6578, 0.7547, 0.6814, 0.6311, 0.6575, 0.6654, 0.702, 0.7361, 0.6578, 0.6994, 0.6175, 0.1499, 0.4227, 0.1611, 0.5058, 0.218, 0.4998, 0.2067, 0.4167, 0.5614, 0.5845, 0.5291, 0.6225, 0.5829, 0.6264, 0.6441, 0.5747, 0.6441, 0.5747, 0.5829, 0.6264, 0.6311, 0.6575, 0.6994, 0.6175, 0.2686, 0.5058, 0.218, 0.4998, 0.2166, 0.5852, 0.2564, 0.5855, 0.3607, 0.5299, 0.3819, 0.4734, 0.3955, 0.4962, 0.3756, 0.5511, 0.6654, 0.702, 0.5895, 0.7495, 0.6074, 0.7813, 0.6846, 0.7322, 0.1257, 0.5117, 0.1611, 0.5058, 0.1499, 0.4227, 0.1191, 0.4277, 0.4769, 0.8849, 0.5431, 0.8415, 0.5375, 0.8279, 0.4744, 0.8735, 0.4159, 0.922, 0.4769, 0.8849, 0.4744, 0.8735, 0.414, 0.9105, 0.3502, 0.9459, 0.4159, 0.922, 0.414, 0.9105, 0.3497, 0.9348, 0.2805, 0.954, 0.3502, 0.9459, 0.3497, 0.9348, 0.2833, 0.9468, 0.2224, 0.9294, 0.2805, 0.954, 0.2833, 0.9468, 0.2284, 0.9256, 0.179, 0.8728, 0.2224, 0.9294, 0.2284, 0.9256, 0.1862, 0.8692, 0.1525, 0.8057, 0.179, 0.8728, 0.1862, 0.8692, 0.1593, 0.7994, 0.1412, 0.745, 0.1525, 0.8057, 0.1593, 0.7994, 0.1507, 0.739, 0.1327, 0.6812, 0.1412, 0.745, 0.1507, 0.739, 0.1454, 0.6777, 0.1222, 0.6005, 0.1327, 0.6812, 0.1454, 0.6777, 0.1369, 0.598, 0.11, 0.5135, 0.1222, 0.6005, 0.1369, 0.598, 0.1257, 0.5117, 0.1037, 0.4287, 0.11, 0.5135, 0.1257, 0.5117, 0.1191, 0.4277, 0.1024, 0.3502, 0.1037, 0.4287, 0.1191, 0.4277, 0.1177, 0.3485, 0.0976, 0.2784, 0.1024, 0.3502, 0.1177, 0.3485, 0.1126, 0.2743, 0.09111, 0.2169, 0.0976, 0.2784, 0.1126, 0.2743, 0.1072, 0.211, 0.07935, 0.1558, 0.09111, 0.2169, 0.1072, 0.211, 0.1015, 0.1501, 0.8874, 0.6051, 0.9537, 0.5733, 0.9442, 0.5535, 0.8789, 0.5892, 0.8246, 0.6454, 0.8874, 0.6051, 0.8789, 0.5892, 0.8147, 0.6315, 0.765, 0.6951, 0.8246, 0.6454, 0.8147, 0.6315, 0.7547, 0.6814, 0.6946, 0.747, 0.765, 0.6951, 0.7547, 0.6814, 0.6846, 0.7322, 0.6163, 0.7964, 0.6946, 0.747, 0.6846, 0.7322, 0.6074, 0.7813, 0.5431, 0.8415, 0.6163, 0.7964, 0.6074, 0.7813, 0.5375, 0.8279, 0.02488, 0.4769, 0.02999, 0.4324, 0.03468, 0.433, 0.02997, 0.4774, 0.2469, 0.6611, 0.2634, 0.6621, 0.2751, 0.5891, 0.2564, 0.5855, 0.2686, 0.5058, 0.2919, 0.5172, 0.3066, 0.46, 0.2742, 0.4222, 0.2408, 0.7285, 0.2329, 0.7891, 0.2607, 0.795, 0.2652, 0.7445, 0.2607, 0.795, 0.2907, 0.8084, 0.2977, 0.7821, 0.2652, 0.7445, 0.2977, 0.7821, 0.2907, 0.8084, 0.328, 0.8159, 0.3571, 0.7773, 0.03765, 0.5919, 0.05384, 0.5896, 0.06181, 0.6321, 0.04511, 0.6359, 0.08814, 0.722, 0.07737, 0.7306, 0.07816, 0.7241, 0.08472, 0.7213, 0.05536, 0.6935, 0.0402, 0.6367, 0.04511, 0.6359, 0.05968, 0.6917, 0.02731, 0.5497, 0.02492, 0.5132, 0.03008, 0.5133, 0.03267, 0.5492, 0.05147, 0.5169, 0.055, 0.5512, 0.04983, 0.5517, 0.04669, 0.5174, 0.02492, 0.5132, 0.02488, 0.4769, 0.02997, 0.4774, 0.03008, 0.5133, 0.08121, 0.6789, 0.08814, 0.722, 0.08472, 0.7213, 0.07635, 0.681, 0.06839, 0.3905, 0.05615, 0.4381, 0.0516, 0.437, 0.06404, 0.3894, 0.03699, 0.8776, 0.02484, 0.8454, 0.03372, 0.8453, 0.04251, 0.8758, 0.05984, 0.9096, 0.04957, 0.8987, 0.05612, 0.8953, 0.06535, 0.9081, 0.07862, 0.9676, 0.07347, 0.9516, 0.07912, 0.9484, 0.08441, 0.9635, 0.08968, 0.9805, 0.07862, 0.9676, 0.08441, 0.9635, 0.09379, 0.9754, 0.02471, 0.7617, 0.02691, 0.7415, 0.03349, 0.7449, 0.03188, 0.7629, 0.03135, 0.8114, 0.02874, 0.7844, 0.03516, 0.7846, 0.03709, 0.8099, 0.02874, 0.7844, 0.02471, 0.7617, 0.03188, 0.7629, 0.03516, 0.7846, 0.02484, 0.8454, 0.0291, 0.8362, 0.03571, 0.8336, 0.03372, 0.8453, 0.07347, 0.9516, 0.06846, 0.9313, 0.07343, 0.9288, 0.07912, 0.9484, 0.06846, 0.9313, 0.05984, 0.9096, 0.06535, 0.9081, 0.07343, 0.9288, 0.0291, 0.8362, 0.03135, 0.8114, 0.03709, 0.8099, 0.03571, 0.8336, 0.04957, 0.8987, 0.03699, 0.8776, 0.04251, 0.8758, 0.05612, 0.8953, 0.04251, 0.8758, 0.03372, 0.8453, 0.107, 0.8359, 0.1113, 0.8579, 0.06535, 0.9081, 0.05612, 0.8953, 0.116, 0.8719, 0.1208, 0.8835, 0.08441, 0.9635, 0.07912, 0.9484, 0.1359, 0.9138, 0.1428, 0.9245, 0.09379, 0.9754, 0.08441, 0.9635, 0.1428, 0.9245, 0.1506, 0.9362, 0.03188, 0.7629, 0.03349, 0.7449, 0.1067, 0.7542, 0.105, 0.7697, 0.03709, 0.8099, 0.03516, 0.7846, 0.1041, 0.7862, 0.1044, 0.8064, 0.03516, 0.7846, 0.03188, 0.7629, 0.105, 0.7697, 0.1041, 0.7862, 0.03372, 0.8453, 0.03571, 0.8336, 0.1058, 0.8261, 0.107, 0.8359, 0.07912, 0.9484, 0.07343, 0.9288, 0.1285, 0.9004, 0.1359, 0.9138, 0.07343, 0.9288, 0.06535, 0.9081, 0.1208, 0.8835, 0.1285, 0.9004, 0.03571, 0.8336, 0.03709, 0.8099, 0.1044, 0.8064, 0.1058, 0.8261, 0.05612, 0.8953, 0.04251, 0.8758, 0.1113, 0.8579, 0.116, 0.8719, 0.4771, 0.9704, 0.4629, 0.9668, 0.4588, 0.9566, 0.4735, 0.9586, 0.6239, 0.5433, 0.6105, 0.5455, 0.6141, 0.5367, 0.6267, 0.5345, 0.6665, 0.8442, 0.6479, 0.8415, 0.6462, 0.8324, 0.6647, 0.8349, 0.6743, 0.9285, 0.6543, 0.9258, 0.6514, 0.9131, 0.6713, 0.9151, 0.6894, 0.47, 0.6865, 0.479, 0.6735, 0.4813, 0.6759, 0.4679, 0.6091, 0.4806, 0.5972, 0.4783, 0.5951, 0.4702, 0.6068, 0.4734, 0.5535, 0.9669, 0.5359, 0.9665, 0.537, 0.959, 0.5511, 0.9579, 0.5775, 0.8929, 0.5788, 0.9058, 0.5593, 0.9049, 0.5568, 0.8934, 0.6339, 0.4959, 0.5769, 0.4959, 0.5972, 0.4783, 0.6091, 0.4806, 0.6238, 0.8941, 0.6946, 0.8941, 0.6713, 0.9151, 0.6514, 0.9131, 0.5016, 0.9905, 0.4426, 0.9857, 0.4629, 0.9668, 0.4771, 0.9704, 0.6896, 0.8165, 0.6951, 0.861, 0.6665, 0.8442, 0.6647, 0.8349, 0.606, 0.925, 0.5367, 0.925, 0.5593, 0.9049, 0.5788, 0.9058, 0.6514, 0.5174, 0.6437, 0.5618, 0.6239, 0.5433, 0.6267, 0.5345, 0.5144, 0.9421, 0.5778, 0.9425, 0.5511, 0.9579, 0.537, 0.959, 0.5769, 0.4959, 0.5715, 0.4524, 0.5951, 0.4702, 0.5972, 0.4783, 0.6437, 0.5618, 0.585, 0.5618, 0.6105, 0.5455, 0.6239, 0.5433, 0.7062, 0.4975, 0.652, 0.5028, 0.6735, 0.4813, 0.6865, 0.479, 0.6951, 0.861, 0.6227, 0.8598, 0.6479, 0.8415, 0.6665, 0.8442, 0.5778, 0.9425, 0.5822, 0.9824, 0.5535, 0.9669, 0.5511, 0.9579, 0.5715, 0.4524, 0.6278, 0.4566, 0.6068, 0.4734, 0.5951, 0.4702, 0.4934, 0.938, 0.5016, 0.9905, 0.4771, 0.9704, 0.4735, 0.9586, 0.652, 0.5028, 0.652, 0.4498, 0.6759, 0.4679, 0.6735, 0.4813, 0.5367, 0.925, 0.5348, 0.8703, 0.5568, 0.8934, 0.5593, 0.9049, 0.5144, 0.9866, 0.5144, 0.9421, 0.537, 0.959, 0.5359, 0.9665, 0.7092, 0.4495, 0.7062, 0.4975, 0.6865, 0.479, 0.6894, 0.47, 0.6946, 0.8941, 0.7011, 0.9486, 0.6743, 0.9285, 0.6713, 0.9151, 0.652, 0.4498, 0.7092, 0.4495, 0.6894, 0.47, 0.6759, 0.4679, 0.6227, 0.8598, 0.618, 0.8165, 0.6462, 0.8324, 0.6479, 0.8415, 0.6304, 0.9461, 0.6238, 0.8941, 0.6514, 0.9131, 0.6543, 0.9258, 0.5948, 0.5169, 0.6514, 0.5174, 0.6267, 0.5345, 0.6141, 0.5367, 0.5822, 0.9824, 0.5144, 0.9866, 0.5359, 0.9665, 0.5535, 0.9669])
me_plane_001.materials.append(mat_mat_turbo)
me_plane_001.use_remesh_preserve_volume = False
me_plane_001.use_remesh_preserve_attributes = False
me_plane_001.use_mirror_vertex_groups = False
me_plane_001.update()

# ---- objects
ob_turbo = bpy.data.objects.new('Turbo', me_plane_001)

# ---- transforms, parenting, visibility, modifiers, constraints
ob_turbo.location = (-5.96e-08, 0.0, -4.768e-07)
ob_turbo.rotation_euler = (-7.822e-10, 1.769, -7.196e-09)
ob_turbo.scale = (2.12, 2.12, 2.12)
ob_turbo.lineart.crease_threshold = 0.0

# ---- collection membership
col_collection_1.objects.link(ob_turbo)

# ---- scene / render settings (as saved in the file)
scene.frame_start = 1; scene.frame_end = 250; scene.frame_set(75)
scene.render.engine = 'CYCLES'
scene.render.image_settings.color_depth = '16'
scene.render.image_settings.compression = 71
scene.render.resolution_percentage = 50
scene.render.dither_intensity = 0.0
scene.cycles.use_denoising = False
scene.cycles.samples = 600
scene.cycles.sampling_pattern = 'TABULATED_SOBOL'
scene.cycles.light_sampling_threshold = 0.0
scene.cycles.use_adaptive_sampling = False
scene.cycles.use_light_tree = False
scene.cycles.blur_glossy = 0.0
scene.cycles.volume_bounces = 1
scene.cycles.pixel_filter_type = 'GAUSSIAN'
scene.cycles.sample_clamp_indirect = 0.0
scene.cycles.bake_type = 'AO'
scene.view_settings.view_transform = 'Standard'
bpy.context.view_layer.update()

# ---- added for rendering (the .blend has no active camera and no usable light): camera, sun
cam_auto = bpy.data.cameras.new('AutoCamera')
cam_auto.lens = 50.0
cam_auto.sensor_width = 36.0
cam_auto.clip_end = 1000.0
ob_auto_camera = bpy.data.objects.new('AutoCamera', cam_auto)
scene.collection.objects.link(ob_auto_camera)
ob_auto_camera.location = (12.698, -14.23, 12.7751)
ob_auto_camera.rotation_euler = (1.09748, -7.21219e-08, 0.694738)
scene.camera = ob_auto_camera
light_auto_sun = bpy.data.lights.new('AutoSun', 'SUN')
light_auto_sun.energy = 3.0
light_auto_sun.angle = 0.0523599
ob_auto_sun = bpy.data.objects.new('AutoSun', light_auto_sun)
scene.collection.objects.link(ob_auto_sun)
ob_auto_sun.rotation_euler = (0.872665, 0.174533, 0.523599)
bpy.context.view_layer.update()

